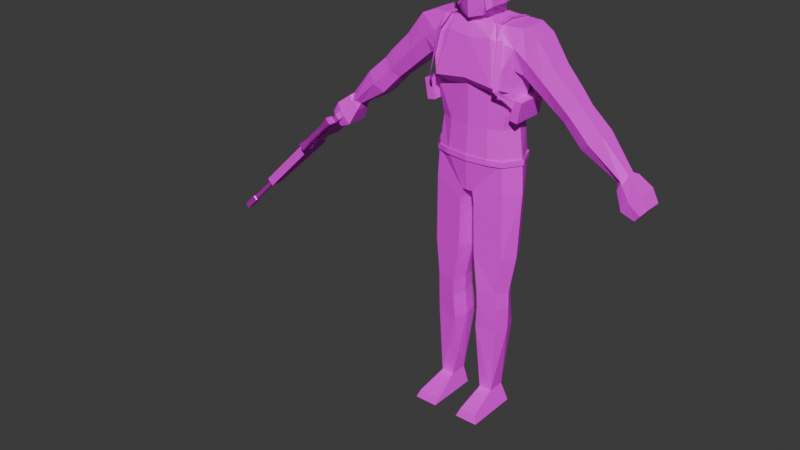 # Source: watcher.blend  (saved by Blender 4.3.34; exported with 4.5.12 LTS)
import bpy
from mathutils import Matrix  # noqa: F401  (used for matrix-valued properties, if any)

bpy.ops.wm.read_factory_settings(use_empty=True)
scene = bpy.context.scene
scene.name = 'Scene'

# ---- collections
col_collection = bpy.data.collections.new('Collection'); scene.collection.children.link(col_collection)

# ---- images (referenced by path relative to the original .blend; pixels are not part of the script)
import os
ASSET_DIR = os.environ.get("B2B_ASSET_DIR", "")  # directory of the original .blend (textures are referenced by path, not embedded)
HERE = os.path.dirname(os.path.abspath(__file__))  # packed textures are extracted next to this script under _unpacked/

def load_image(name, relpath, width, height, colorspace="sRGB"):
    """Load a texture the original file referenced (path relative to the .blend, or extracted next to this script)."""
    p = next((c for c in (os.path.join(HERE, relpath), os.path.join(ASSET_DIR, relpath)) if relpath and os.path.exists(c)), "")
    if p:
        img = bpy.data.images.load(p, check_existing=True)
        img.name = name
    else:  # same state as the original file: an image datablock whose file is absent (Cycles renders it pink)
        img = bpy.data.images.new(name, width, height)
        img.source = "FILE"
        img.filepath = "//" + (relpath or name)
    img.colorspace_settings.name = colorspace
    return img
img_watcher_palette_png = load_image('watcher_palette.png', 'textures/watcher_palette.png', 1024, 1024, 'sRGB')
img_watcher_gun_png = load_image('watcher_gun.png', 'textures/watcher_gun.png', 1024, 1024, 'sRGB')

# ---- materials (node trees are filled in below, after node groups)
mat_material = bpy.data.materials.new('Material')
mat_material.use_transparent_shadow = False
mat_metal = bpy.data.materials.new('metal')
mat_wood = bpy.data.materials.new('wood')

# ---- material node trees
mat_material.use_nodes = True; mat_material.node_tree.nodes.clear()
_N = mat_material.node_tree.nodes; _L = mat_material.node_tree.links
n0 = _N.new('ShaderNodeBsdfPrincipled'); n0.name = 'Principled BSDF'; n0.location = (10, 300)
n0.inputs[3].default_value = 1.45
n1 = _N.new('ShaderNodeOutputMaterial'); n1.name = 'Material Output'; n1.location = (300, 300)
n2 = _N.new('ShaderNodeTexImage'); n2.name = 'Image Texture'; n2.location = (-280, 280)
n2.image = img_watcher_palette_png
_L.new(n0.outputs[0], n1.inputs[0])
_L.new(n2.outputs[0], n0.inputs[0])
n1.is_active_output = True
mat_metal.use_nodes = True; mat_metal.node_tree.nodes.clear()
_N = mat_metal.node_tree.nodes; _L = mat_metal.node_tree.links
n0 = _N.new('ShaderNodeBsdfPrincipled'); n0.name = 'Principled BSDF'; n0.location = (10, 300)
n0.inputs[1].default_value = 0.6535
n1 = _N.new('ShaderNodeOutputMaterial'); n1.name = 'Material Output'; n1.location = (300, 300)
n2 = _N.new('ShaderNodeTexImage'); n2.name = 'Image Texture'; n2.location = (-280, 280)
n2.image = img_watcher_gun_png
_L.new(n0.outputs[0], n1.inputs[0])
_L.new(n2.outputs[0], n0.inputs[0])
n1.is_active_output = True
mat_wood.use_nodes = True; mat_wood.node_tree.nodes.clear()
_N = mat_wood.node_tree.nodes; _L = mat_wood.node_tree.links
n0 = _N.new('ShaderNodeBsdfPrincipled'); n0.name = 'Principled BSDF'; n0.location = (10, 300)
n0.inputs[1].default_value = 0.1024
n0.inputs[2].default_value = 0.7717
n1 = _N.new('ShaderNodeOutputMaterial'); n1.name = 'Material Output'; n1.location = (300, 300)
n2 = _N.new('ShaderNodeTexImage'); n2.name = 'Image Texture'; n2.location = (-280, 280)
n2.image = img_watcher_gun_png
_L.new(n0.outputs[0], n1.inputs[0])
_L.new(n2.outputs[0], n0.inputs[0])
n1.is_active_output = True

# ---- world
world_world = bpy.data.worlds.new('World'); scene.world = world_world
world_world.use_nodes = True; world_world.node_tree.nodes.clear()
_N = world_world.node_tree.nodes; _L = world_world.node_tree.links
n0 = _N.new('ShaderNodeOutputWorld'); n0.name = 'World Output'; n0.location = (300, 300)
n1 = _N.new('ShaderNodeBackground'); n1.name = 'Background'; n1.location = (10, 300)
n1.inputs[0].default_value = (0.05088, 0.05088, 0.05088, 1.0)
_L.new(n1.outputs[0], n0.inputs[0])
n0.is_active_output = True
world_world.color = (0.05088, 0.05088, 0.05088)
world_world.use_sun_shadow = False
world_world.sun_shadow_jitter_overblur = 0.0

# ---- meshes
me_cube_002 = bpy.data.meshes.new('Cube.002')
me_cube_002.from_pydata([(0.03646, -0.1329, -0.7336), (0.2908, -0.08071, 0.2625), (0.03646, 0.1212, -0.7336), (0.285, 0.1153, 0.2625), (-9.821e-05, 0.1214, -0.7336), (-9.821e-05, 0.1167, 0.2833), (-0.002387, -0.1357, -0.7336), (-9.822e-05, -0.09461, 0.2839), (0.2301, 0.1212, -0.5255), (0.2178, -0.1122, -0.5255), (-9.66e-05, -0.1553, -0.5255), (-9.821e-05, 0.1334, -0.5255), (-0.03666, -0.1329, -0.7336), (-0.291, -0.08071, 0.2625), (-0.03666, 0.1212, -0.7336), (-0.2852, 0.09157, 0.2625), (-0.2304, 0.1212, -0.5255), (-0.2181, -0.1122, -0.5255), (0.2617, -0.1041, 0.03087), (-9.821e-05, 0.1334, 0.01998), (0.2562, 0.1195, 0.02527), (-0.2619, -0.1041, 0.03087), (-0.2564, 0.1195, 0.02527), (-0.38, -0.08071, 0.2248), (-0.38, 0.08321, 0.2248), (-0.3126, -0.08714, 0.01067), (-0.3126, 0.1011, 0.005064), (0.3798, -0.08071, 0.2248), (0.3798, 0.08321, 0.2248), (0.3124, -0.08714, 0.01067), (0.3124, 0.1011, 0.005064), (0.5342, 0.05193, -0.1834), (0.6441, 0.04428, -0.07461), (0.6441, -0.055, -0.07461), (0.5342, -0.05993, -0.1778), (-0.6507, -0.055, -0.07873), (-0.6507, 0.04428, -0.07873), (0.5626, 0.04891, -0.2067), (0.6685, -0.05198, -0.1023), (0.6685, 0.04127, -0.1023), (0.5626, -0.05692, -0.2011), (0.5058, 0.05494, -0.1602), (0.6196, -0.05801, -0.04696), (0.6196, 0.04729, -0.04696), (0.5058, -0.06294, -0.1546), (0.7932, 0.04655, -0.2152), (0.6803, -0.0622, -0.3217), (0.6803, 0.0542, -0.3273), (0.7932, -0.05727, -0.2152), (-0.5408, 0.05193, -0.1875), (-0.5408, -0.05993, -0.1819), (-0.5692, 0.04891, -0.2108), (-0.6751, -0.05198, -0.1064), (-0.6751, 0.04127, -0.1064), (-0.5692, -0.05692, -0.2052), (-0.5124, 0.05494, -0.1643), (-0.6262, -0.05801, -0.05108), (-0.6262, 0.04729, -0.05108), (-0.5124, -0.06294, -0.1587), (-0.7998, 0.04655, -0.2193), (-0.6869, -0.0622, -0.3258), (-0.6869, 0.0542, -0.3314), (-0.7998, -0.05727, -0.2193), (0.2102, 0.08209, -1.638), (-0.211, -0.1013, -1.428), (-0.08839, -0.1225, -1.428), (0.07643, 0.1013, -1.638), (0.08405, -0.1246, -1.372), (0.08403, 0.06966, -1.372), (0.2089, 0.05428, -1.372), (0.2089, -0.103, -1.372), (0.08864, -0.1204, -1.483), (0.08862, 0.08006, -1.483), (0.2091, 0.0613, -1.483), (0.2091, -0.09961, -1.483), (0.2102, -0.09089, -1.638), (0.07644, -0.1096, -1.638), (0.0545, -0.1246, -1.135), (0.05447, 0.1087, -1.135), (0.2334, 0.08588, -1.135), (0.2334, -0.103, -1.135), (-0.2122, 0.08209, -1.638), (-0.07846, 0.1013, -1.638), (-0.0861, -0.1246, -1.372), (-0.08607, 0.06966, -1.372), (-0.2109, 0.05428, -1.372), (-0.2109, -0.103, -1.372), (-0.09069, -0.1204, -1.483), (-0.09066, 0.08006, -1.483), (-0.211, 0.0613, -1.483), (-0.2111, -0.09961, -1.483), (-0.2122, -0.09089, -1.638), (-0.07849, -0.1096, -1.638), (-0.05678, -0.1246, -1.135), (-0.05675, 0.1087, -1.135), (-0.2354, 0.08588, -1.135), (-0.2354, -0.103, -1.135), (-0.2284, 0.1212, -0.7138), (-0.04751, 0.1212, -0.7993), (-0.04753, -0.1329, -0.7993), (-0.2284, -0.1122, -0.7138), (0.2292, 0.1212, -0.7138), (0.04741, 0.1212, -0.7993), (0.04742, -0.1329, -0.7993), (0.2292, -0.1122, -0.7138), (0.08635, -0.1225, -1.428), (0.209, -0.1013, -1.428), (0.2952, -0.00432, 0.2625), (0.2833, -0.005469, -0.5255), (-0.2954, -0.00432, 0.2625), (-0.2835, -0.005469, -0.5255), (-0.2958, -0.005067, 0.01239), (0.2956, -0.005067, 0.01239), (-0.38, -0.02801, 0.2248), (-0.3126, -0.005067, -0.007818), (0.3798, -0.00432, 0.2248), (0.3124, -0.005067, -0.007818), (-0.6507, -0.0009586, -0.07873), (-0.5408, -0.0009586, -0.2004), (0.5626, -0.0009586, -0.2196), (0.6685, -0.0009586, -0.1023), (0.5058, -0.0009586, -0.1731), (0.6441, -0.0009586, -0.07461), (0.6196, -0.0009586, -0.04696), (0.7932, -0.0009586, -0.2152), (0.6803, -0.0009586, -0.3402), (-0.5692, -0.0009586, -0.2237), (-0.6751, -0.0009586, -0.1064), (-0.5124, -0.0009586, -0.1772), (0.5342, -0.0009586, -0.1963), (-0.6262, -0.0009586, -0.05108), (-0.7998, -0.0009586, -0.2193), (-0.6869, -0.0009586, -0.3443), (-0.2508, -0.02177, -1.428), (0.2486, -0.02439, -1.372), (0.2488, -0.01915, -1.483), (0.2392, -0.004402, -1.638), (0.2798, -0.008583, -1.135), (-0.2507, -0.02439, -1.372), (-0.2509, -0.01915, -1.483), (-0.2413, -0.004402, -1.638), (-0.2819, -0.008583, -1.135), (-0.2949, -0.005469, -0.7138), (0.2964, -0.005469, -0.7138), (0.2487, -0.02177, -1.428), (0.01943, -0.01581, -0.7336), (-9.821e-05, -0.01382, -0.7336), (-0.01962, -0.01581, -0.7336), (-0.07057, -0.02382, -1.428), (0.06848, -0.02382, -1.428), (0.0662, -0.02748, -1.372), (0.07077, -0.02016, -1.483), (0.06043, -0.004162, -1.638), (0.0296, -0.007966, -1.135), (-0.06828, -0.02748, -1.372), (-0.07286, -0.02016, -1.483), (-0.06251, -0.004162, -1.638), (-0.03169, -0.007966, -1.135), (-0.02818, -0.01581, -0.7993), (0.02798, -0.01581, -0.7993), (0.896, -0.03282, -0.4569), (0.9529, -0.02789, -0.402), (0.896, 0.02878, -0.4625), (0.9529, 0.02113, -0.402), (1.032, -0.06772, -0.6303), (1.098, -0.06149, -0.5492), (1.032, 0.05258, -0.6303), (1.098, 0.05331, -0.5492), (0.954, 0.06595, -0.5958), (1.051, 0.06668, -0.4762), (0.954, -0.0787, -0.5958), (1.051, -0.07247, -0.4762), (0.08011, -0.114, -2.201), (0.1036, -0.07897, -2.083), (0.08011, 0.05332, -2.201), (0.1036, 0.03581, -2.083), (0.2295, -0.114, -2.201), (0.1871, -0.07897, -2.083), (0.2295, 0.05332, -2.201), (0.1871, 0.03581, -2.083), (0.08011, -0.2905, -2.201), (0.09971, -0.273, -2.15), (0.2303, -0.2905, -2.201), (0.2107, -0.273, -2.15), (-0.8982, -0.03282, -0.4567), (-0.955, -0.02789, -0.4018), (-0.8982, 0.02878, -0.4623), (-0.955, 0.02113, -0.4018), (-1.034, -0.06772, -0.6302), (-1.1, -0.06149, -0.5491), (-1.034, 0.05258, -0.6302), (-1.1, 0.05331, -0.5491), (-0.9562, 0.06595, -0.5956), (-1.053, 0.06668, -0.476), (-0.9562, -0.0787, -0.5956), (-1.053, -0.07247, -0.476), (-0.0822, -0.114, -2.201), (-0.1056, -0.07897, -2.083), (-0.0822, 0.05332, -2.201), (-0.1056, 0.03581, -2.083), (-0.2316, -0.114, -2.201), (-0.1891, -0.07897, -2.083), (-0.2316, 0.05332, -2.201), (-0.1891, 0.03581, -2.083), (-0.0822, -0.2905, -2.201), (-0.1016, -0.273, -2.15), (-0.2324, -0.2905, -2.201), (-0.212, -0.273, -2.15), (0.0688, -0.1392, 0.305), (-9.821e-05, -0.1692, 0.2875), (0.08986, 0.09221, 0.5231), (0.08248, 0.07001, 0.431), (0.1069, -0.1389, 0.5231), (0.1012, -0.1471, 0.4059), (-9.821e-05, -0.1843, 0.5231), (-9.821e-05, 0.1269, 0.5231), (-9.821e-05, 0.1047, 0.431), (-9.821e-05, -0.03486, 0.6077), (0.0981, -0.02536, 0.4084), (0.1098, -0.0197, 0.526), (0.0632, 0.0698, 0.6077), (0.07822, -0.1252, 0.6077), (-9.821e-05, -0.1598, 0.6077), (-9.821e-05, 0.0996, 0.6077), (0.0828, -0.02478, 0.6077), (-0.069, -0.1392, 0.305), (-0.09006, 0.09221, 0.5231), (-0.08268, 0.07001, 0.431), (-0.1071, -0.139, 0.5231), (-0.1014, -0.1472, 0.4059), (-0.0983, -0.02537, 0.4084), (-0.11, -0.01972, 0.526), (-0.0634, 0.0698, 0.6077), (-0.07842, -0.1252, 0.6077), (-0.083, -0.02478, 0.6077), (-3.396e-05, -0.1829, 0.3991), (0.07322, 0.07171, 0.3585), (0.07383, -0.06606, 0.313), (-9.821e-05, -0.09603, 0.2893), (-9.821e-05, 0.1019, 0.3585), (-0.07342, 0.07171, 0.3585), (-0.07402, -0.06606, 0.313), (-0.07342, -0.007909, 0.3502), (0.07322, -0.007909, 0.3502), (-0.07266, 0.08275, 0.2829), (-0.07028, -0.06219, 0.283), (-0.1352, -0.1397, -0.5255), (-0.1394, 0.1273, -0.5255), (-0.1425, 0.1273, 0.01618), (-0.139, -0.00907, 0.266), (0.07246, 0.08275, 0.2829), (0.07008, -0.06219, 0.283), (0.135, -0.1397, -0.5255), (0.1392, 0.1273, -0.5255), (0.1423, 0.1273, 0.01618), (0.07518, -0.00818, 0.2831), (0.1299, -0.1059, 0.266), (-9.821e-05, -0.1278, 0.2648), (-0.13, -0.1059, 0.266), (-9.821e-05, 0.1289, 0.2648), (-0.1359, 0.1221, 0.266), (-0.07538, -0.00818, 0.2831), (0.1317, 0.1221, 0.266), (0.1388, -0.00907, 0.266), (0.9076, 0.04095, -0.4994), (0.9725, -0.0487, -0.4168), (0.9725, 0.0513, -0.4168), (0.9076, -0.05493, -0.4994), (-0.9098, 0.04095, -0.4993), (-0.9747, -0.0487, -0.4166), (-0.9747, 0.0513, -0.4166), (-0.9098, -0.05493, -0.4993), (-0.4125, -0.07504, -0.07401), (-0.4944, 0.06525, 0.07808), (-0.4944, -0.06936, 0.07808), (-0.4125, 0.0729, -0.07962), (-0.4125, -0.003013, -0.0925), (-0.4944, -0.002639, 0.07808), (0.4091, -0.07504, -0.07196), (0.491, 0.06525, 0.08014), (0.4091, 0.0729, -0.07756), (0.491, -0.06936, 0.08014), (0.4091, -0.003013, -0.09044), (0.491, -0.002639, 0.08014), (-9.821e-05, -0.1641, 0.1851), (0.2675, -0.1191, 0.1555), (-9.821e-05, 0.1334, 0.1424), (0.2618, 0.1212, 0.1287), (-0.2677, -0.1191, 0.1555), (-0.262, 0.1212, 0.1287), (-0.3376, -0.1106, 0.09971), (-0.3376, 0.11, 0.09971), (0.3374, -0.1106, 0.09971), (0.3374, 0.11, 0.09971), (-0.5957, -0.08416, -0.1396), (-0.5957, 0.08224, -0.1396), (0.6156, 0.07923, -0.1609), (0.6156, -0.08115, -0.1609), (0.5627, 0.08525, -0.11), (0.7367, -0.08643, -0.2777), (0.7367, 0.08451, -0.2777), (0.5891, -0.08416, -0.1355), (-0.5693, -0.08717, -0.1141), (0.5627, -0.08717, -0.11), (-0.6222, 0.07923, -0.165), (-0.6222, -0.08115, -0.165), (0.5891, 0.08224, -0.1355), (-0.5693, 0.08525, -0.1141), (-0.7433, -0.08643, -0.2818), (-0.7433, 0.08451, -0.2818), (0.9245, -0.05705, -0.4387), (0.9245, 0.0591, -0.4387), (1.065, 0.06495, -0.5898), (1.065, -0.07578, -0.5898), (1.003, -0.08677, -0.536), (1.003, 0.07832, -0.536), (-0.9266, -0.05705, -0.4385), (-0.9266, 0.0591, -0.4385), (-1.067, 0.06495, -0.5896), (-1.067, -0.07578, -0.5896), (-1.005, -0.08677, -0.5358), (-1.005, 0.07832, -0.5358), (-0.1342, -0.1533, 0.1927), (-0.1382, 0.1273, 0.1411), (0.134, -0.1533, 0.1927), (0.138, 0.1273, 0.1411), (0.9401, 0.06294, -0.4581), (0.9401, -0.06299, -0.4581), (-0.9422, 0.06294, -0.458), (-0.9422, -0.06299, -0.458), (-0.4535, -0.0989, -0.007209), (-0.4535, 0.1032, -0.007209), (0.4501, -0.0989, -0.005151), (0.4501, 0.1032, -0.005151), (-9.821e-05, -0.1459, -0.3284), (0.2026, -0.09541, -0.329), (-9.821e-05, 0.1065, -0.3284), (0.2269, 0.09672, -0.329), (-0.2028, -0.09541, -0.329), (-0.2271, 0.09672, -0.329), (-0.2577, -0.005187, -0.329), (0.2575, -0.005187, -0.329), (-0.1257, 0.1016, -0.3287), (-0.1227, -0.1333, -0.3287), (0.1255, 0.1016, -0.3287), (0.1225, -0.1333, -0.3287), (-9.821e-05, -0.1526, -0.08475), (0.2436, -0.1055, -0.09987), (-9.821e-05, 0.1254, -0.09593), (0.2351, 0.1139, -0.09987), (-0.2438, -0.1055, -0.09987), (-0.2353, 0.1139, -0.09987), (0.2925, -0.005206, -0.09987), (-0.2927, -0.005206, -0.09987), (-0.1363, 0.1196, -0.0979), (-0.1322, -0.1274, -0.1146), (0.1361, 0.1196, -0.0979), (0.132, -0.1274, -0.1146), (0.1879, -0.198, -0.0607), (-0.188, -0.198, -0.0607), (0.003458, -0.1962, -0.03812), (0.2392, 0.1261, -0.508), (0.2265, -0.1165, -0.508), (-0.0001028, -0.1614, -0.508), (-0.0001044, 0.1389, -0.508), (-0.2395, 0.1261, -0.508), (-0.2268, -0.1165, -0.508), (0.2945, -0.005555, -0.508), (-0.2947, -0.005555, -0.508), (-0.1333, -0.1451, -0.508), (-0.1375, 0.1325, -0.508), (0.1331, -0.1451, -0.508), (0.1373, 0.1325, -0.508), (0.2392, 0.1261, -0.543), (0.2265, -0.1165, -0.543), (-9.591e-05, -0.1614, -0.543), (-9.758e-05, 0.1389, -0.543), (-0.2395, 0.1261, -0.543), (-0.2268, -0.1165, -0.543), (0.2945, -0.005555, -0.543), (-0.2947, -0.005555, -0.543), (-0.1405, -0.1451, -0.543), (-0.145, 0.1325, -0.543), (0.1403, -0.1451, -0.543), (0.1448, 0.1325, -0.543), (-0.1518, -0.1209, 0.273), (-0.155, 0.1278, 0.2673), (0.1496, -0.1209, 0.273), (0.1548, 0.1278, 0.2673), (-0.1354, -0.006321, 0.2801), (0.1352, -0.006321, 0.2801), (0.2092, -0.2195, -0.06907), (-0.2145, -0.2195, -0.06907), (0.1872, -0.1656, 0.1965), (-0.1874, -0.1625, 0.1965), (-0.1671, -0.1367, -0.508), (-0.1732, 0.1315, -0.508), (0.1669, -0.1366, -0.508), (0.173, 0.1315, -0.508), (-0.1859, -0.1209, 0.273), (-0.1899, 0.1278, 0.2673), (0.1832, -0.1209, 0.273), (0.1897, 0.1278, 0.2673), (-0.1697, -0.006321, 0.2801), (0.1696, -0.006321, 0.2801), (0.231, -0.1936, -0.06907), (-0.2362, -0.1936, -0.06907), (0.2179, -0.1513, 0.1965), (-0.218, -0.1482, 0.1965), (-0.1664, -0.1366, -0.543), (0.1662, -0.1366, -0.543), (-0.1733, 0.1306, -0.543), (0.1731, 0.1306, -0.543), (-0.2001, 0.1302, -0.1203), (-0.2253, 0.1297, -0.09913), (0.1999, 0.1302, -0.1203), (0.2252, 0.1297, -0.09913), (0.2807, -0.09601, -0.2029), (-0.286, -0.09602, -0.2029), (0.2898, -0.08575, -0.1619), (-0.295, -0.08574, -0.1619), (-0.2763, 0.09156, -0.1987), (-0.2929, 0.0858, -0.1772), (0.2761, 0.09156, -0.1987), (0.2928, 0.0858, -0.1772), (0.08864, -0.1541, 0.5048), (0.07995, -0.162, 0.4405), (0.01982, -0.1845, 0.5032), (0.02715, -0.1811, 0.4327), (0.08856, -0.1568, 0.4805), (0.01218, -0.1857, 0.4779), (-0.002029, -0.189, 0.5166), (-0.09033, -0.1303, 0.5763), (0.007956, -0.1868, 0.4921), (-0.004811, -0.1878, 0.5079), (-0.0964, -0.1305, 0.5652), (0.01472, -0.1857, 0.5054), (0.0009934, -0.1857, 0.404), (0.0193, -0.183, 0.4383), (-0.002345, -0.1884, 0.4118), (-0.08711, -0.1471, 0.3332), (-0.09045, -0.1461, 0.346), (-0.09094, 0.09215, 0.527), (-0.09184, 0.0857, 0.5333), (-0.1034, -0.02751, 0.4126), (-0.1043, -0.03017, 0.42)], [], [(325, 262, 3, 287), (287, 3, 28, 293), (345, 334, 10, 252), (80, 137, 143, 104), (339, 342, 247, 16), (242, 261, 245, 241), (324, 256, 257, 284), (341, 335, 9, 108), (153, 77, 103, 159), (108, 9, 104, 143), (4, 14, 247, 11), (352, 347, 335, 341), (356, 349, 337, 344), (346, 355, 343, 334), (323, 289, 15, 260), (111, 21, 25, 114), (334, 343, 246, 10), (6, 10, 246, 12), (337, 341, 108, 8), (255, 243, 237, 251), (322, 284, 257, 258), (338, 340, 110, 17), (6, 0, 252, 10), (12, 17, 100, 99), (146, 6, 12, 147), (350, 353, 340, 338), (351, 354, 342, 339), (349, 352, 341, 337), (353, 350, 21, 111), (354, 351, 22, 248), (352, 112, 18, 347), (356, 254, 20, 349), (109, 15, 24, 113), (289, 22, 26, 291), (288, 13, 23, 290), (285, 18, 29, 292), (112, 20, 30, 116), (107, 1, 27, 115), (277, 273, 57, 130), (276, 128, 55, 275), (121, 41, 31, 129), (120, 39, 32, 122), (127, 53, 36, 117), (303, 301, 33, 42), (160, 125, 162), (299, 46, 160, 310), (128, 55, 49, 118), (307, 57, 36, 295), (124, 120, 38, 48), (299, 48, 38, 297), (283, 123, 43, 279), (282, 280, 41, 121), (296, 306, 32, 39), (333, 279, 43, 298), (162, 125, 47), (124, 163, 45), (296, 39, 45, 300), (119, 125, 46, 40), (302, 294, 35, 56), (331, 307, 57, 273), (330, 302, 58, 272), (306, 298, 43, 32), (301, 297, 38, 33), (118, 49, 51, 126), (294, 305, 52, 35), (122, 32, 43, 123), (117, 36, 57, 130), (131, 127, 52, 62), (308, 62, 52, 305), (295, 36, 53, 304), (332, 278, 44, 303), (304, 53, 59, 309), (126, 132, 60, 54), (129, 31, 37, 119), (17, 110, 142, 100), (148, 88, 84), (67, 105, 106, 70), (68, 150, 149), (139, 133, 64, 90), (155, 87, 65, 148), (85, 95, 141, 138), (151, 71, 105, 149), (152, 151, 72, 66), (66, 72, 73, 63), (136, 135, 74, 75), (75, 74, 71, 76), (88, 155, 148), (82, 199, 156), (136, 75, 177), (76, 173, 177, 75), (70, 80, 77, 67), (134, 137, 80, 70), (68, 78, 79, 69), (150, 153, 78, 68), (92, 197, 201, 91), (99, 158, 157, 93), (133, 139, 89), (105, 71, 74, 106), (148, 65, 83, 154), (133, 138, 86, 64), (149, 151, 72), (149, 105, 67, 150), (87, 90, 64, 65), (65, 64, 86, 83), (156, 155, 88, 82), (82, 88, 89, 81), (140, 139, 90, 91), (91, 90, 87, 92), (133, 85, 138), (140, 201, 203), (140, 91, 201), (173, 76, 152), (86, 96, 93, 83), (138, 141, 96, 86), (84, 94, 95, 85), (154, 157, 94, 84), (66, 175, 152), (142, 141, 95, 97), (147, 12, 99, 158), (110, 16, 97, 142), (16, 14, 98, 97), (137, 79, 101, 143), (2, 8, 101, 102), (9, 0, 103, 104), (145, 2, 102, 159), (158, 98, 94, 157), (102, 101, 79, 78), (100, 99, 93, 96), (203, 81, 140), (81, 89, 139, 140), (144, 135, 73), (153, 159, 102, 78), (97, 95, 94, 98), (69, 79, 137, 134), (179, 63, 136), (70, 106, 144, 134), (63, 73, 135, 136), (68, 72, 73, 69), (106, 74, 135, 144), (34, 129, 119, 40), (51, 61, 132, 126), (59, 53, 127, 131), (35, 117, 130, 56), (33, 122, 123, 42), (50, 118, 126, 54), (37, 47, 125, 119), (311, 300, 45, 163), (278, 282, 121, 44), (281, 42, 123, 283), (45, 39, 120, 124), (58, 128, 118, 50), (124, 48, 161), (52, 127, 117, 35), (38, 120, 122, 33), (44, 121, 129, 34), (272, 58, 128, 276), (274, 277, 130, 56), (3, 107, 115, 28), (18, 112, 116, 29), (13, 109, 113, 23), (349, 20, 112, 352), (351, 353, 111, 22), (343, 355, 350, 338), (251, 237, 238, 7), (247, 342, 336, 11), (22, 111, 114, 26), (340, 353, 351, 339), (8, 108, 143, 101), (7, 238, 241, 245), (110, 340, 339, 16), (0, 145, 159, 103), (14, 147, 158, 98), (100, 96, 141, 142), (136, 177, 179), (83, 93, 157, 154), (92, 87, 155, 156), (149, 72, 68), (144, 73, 69), (92, 156, 197), (67, 77, 153, 150), (76, 71, 151, 152), (84, 154, 148), (144, 69, 134), (147, 14, 4, 146), (16, 247, 14), (133, 89, 85), (84, 88, 89, 85), (124, 161, 163), (315, 169, 167, 312), (312, 167, 165, 313), (327, 265, 161, 310), (168, 166, 164, 170), (266, 163, 161, 265), (167, 169, 171, 165), (264, 168, 170, 267), (313, 165, 171, 314), (326, 266, 169, 315), (172, 173, 175, 174), (174, 175, 179, 178), (178, 179, 177, 176), (177, 173, 181, 183), (174, 178, 176, 172), (197, 156, 199), (182, 183, 181, 180), (176, 177, 183, 182), (173, 172, 180, 181), (172, 176, 182, 180), (132, 184, 60), (321, 193, 191, 318), (318, 191, 189, 319), (329, 269, 185, 316), (192, 190, 188, 194), (270, 187, 185, 269), (191, 193, 195, 189), (268, 192, 194, 271), (319, 189, 195, 320), (328, 270, 193, 321), (196, 197, 199, 198), (198, 199, 203, 202), (202, 203, 201, 200), (201, 197, 205, 207), (198, 202, 200, 196), (173, 152, 175), (206, 207, 205, 204), (200, 201, 207, 206), (197, 196, 204, 205), (196, 200, 206, 204), (224, 220, 223, 217), (213, 212, 214, 235), (218, 219, 212, 213), (216, 215, 210, 211), (222, 221, 224, 217), (242, 241, 230), (218, 213, 208, 237), (210, 220, 224, 219), (212, 221, 222, 214), (219, 224, 221, 212), (234, 217, 223, 232), (211, 210, 219, 218), (230, 229, 228, 231), (216, 227, 226, 215), (222, 217, 234, 233), (225, 229, 230, 241), (215, 223, 220, 210), (226, 231, 234, 232), (228, 214, 222, 233), (231, 228, 233, 234), (227, 230, 231, 226), (229, 235, 214, 228), (237, 208, 209, 238), (241, 238, 209, 225), (229, 225, 209, 235), (213, 235, 209, 208), (227, 216, 239, 240), (211, 236, 239, 216), (237, 243, 218), (218, 243, 236, 211), (230, 227, 240, 242), (145, 146, 4, 2), (15, 109, 249, 260), (348, 354, 248, 19), (347, 357, 345, 335), (342, 354, 348, 336), (146, 145, 0, 6), (12, 246, 17), (336, 344, 253, 11), (288, 322, 258, 13), (109, 13, 258, 249), (0, 9, 252), (246, 343, 338, 17), (286, 323, 260, 259), (11, 253, 2, 4), (3, 262, 263, 107), (348, 19, 254, 356), (344, 337, 8, 253), (348, 356, 344, 336), (8, 2, 253), (285, 1, 256, 324), (107, 263, 256, 1), (335, 345, 252, 9), (286, 259, 262, 325), (251, 7, 257, 256), (7, 245, 258, 257), (244, 5, 259, 260), (261, 244, 260, 249), (245, 261, 249, 258), (5, 250, 262, 259), (250, 255, 263, 262), (255, 251, 256, 263), (255, 250, 236, 243), (240, 244, 261, 242), (240, 239, 5, 244), (236, 250, 5, 239), (187, 131, 185), (131, 187, 59), (184, 132, 186), (308, 60, 184, 316), (132, 61, 186), (309, 59, 187, 317), (62, 185, 131), (125, 160, 46), (311, 163, 266, 326), (162, 264, 267, 160), (169, 266, 265, 171), (314, 171, 265, 327), (317, 187, 270, 328), (186, 268, 271, 184), (193, 270, 269, 195), (320, 195, 269, 329), (81, 203, 199, 82), (63, 179, 175, 66), (77, 80, 104, 103), (23, 113, 277, 274), (25, 272, 276, 114), (290, 330, 272, 25), (291, 331, 273, 24), (114, 276, 275, 26), (113, 24, 273, 277), (27, 281, 283, 115), (29, 116, 282, 278), (292, 29, 278, 332), (293, 28, 279, 333), (116, 30, 280, 282), (115, 283, 279, 28), (215, 226, 232, 223), (30, 293, 333, 280), (27, 292, 332, 281), (26, 275, 331, 291), (23, 274, 330, 290), (194, 320, 329, 271), (186, 317, 328, 268), (170, 314, 327, 267), (162, 311, 326, 264), (61, 309, 317, 186), (62, 308, 316, 185), (19, 286, 325, 254), (19, 248, 323, 286), (268, 328, 321, 192), (188, 319, 320, 194), (271, 329, 316, 184), (190, 318, 319, 188), (192, 321, 318, 190), (264, 326, 315, 168), (164, 313, 314, 170), (267, 327, 310, 160), (166, 312, 313, 164), (168, 315, 312, 166), (162, 47, 300, 311), (51, 304, 309, 61), (281, 332, 303, 42), (49, 295, 304, 51), (60, 308, 305, 54), (50, 54, 305, 294), (34, 40, 297, 301), (31, 41, 298, 306), (274, 56, 302, 330), (275, 55, 307, 331), (58, 50, 294, 302), (37, 296, 300, 47), (280, 333, 298, 41), (37, 31, 306, 296), (46, 299, 297, 40), (55, 307, 295, 49), (48, 299, 310, 161), (44, 34, 301, 303), (1, 285, 292, 27), (21, 288, 290, 25), (15, 289, 291, 24), (248, 22, 289, 323), (20, 287, 293, 30), (254, 325, 287, 20), (288, 359, 322), (346, 357, 358), (359, 355, 346), (350, 355, 359), (322, 359, 284), (21, 350, 359), (284, 358, 324), (288, 21, 359), (18, 285, 358), (324, 358, 285), (18, 358, 347), (357, 347, 358), (359, 360, 284), (284, 360, 358), (358, 360, 346), (360, 359, 346), (357, 346, 334, 345), (395, 369, 381, 409), (396, 365, 377, 411), (398, 361, 373, 412), (364, 370, 382, 376), (361, 367, 379, 373), (369, 363, 375, 381), (397, 371, 383, 410), (371, 363, 375, 383), (365, 368, 380, 377), (368, 366, 378, 380), (364, 372, 384, 376), (367, 362, 374, 379), (389, 386, 400, 403), (393, 387, 401, 407), (385, 389, 403, 399), (415, 388, 402, 416), (391, 393, 407, 405), (394, 385, 399, 408), (387, 390, 404, 401), (390, 388, 402, 404), (392, 394, 408, 406), (413, 386, 400, 414), (366, 395, 409, 378), (362, 397, 410, 374), (370, 396, 411, 382), (372, 398, 412, 384), (392, 406, 420, 418), (391, 405, 419, 417), (415, 416, 424, 423), (413, 414, 422, 421), (426, 429, 430, 428), (431, 432, 435, 434), (427, 430, 429, 425), (433, 430, 427, 436), (434, 433, 436, 431), (430, 438, 428), (437, 428, 438, 439), (437, 439, 441, 440), (444, 445, 443, 442), (440, 441, 445, 444)])
_uv = me_cube_002.uv_layers.new(name='UVMap')
_uv.uv.foreach_set('vector', [0.1608, 0.7383, 0.1019, 0.7354, 0.1025, 0.6755, 0.1615, 0.6761, 0.5581, 0.4359, 0.552, 0.436, 0.552, 0.4234, 0.5581, 0.4234, 0.1943, 0.8985, 0.1944, 0.874, 0.2347, 0.8742, 0.2346, 0.8987, 0.6081, 0.716, 0.6167, 0.716, 0.6167, 0.7311, 0.6081, 0.7311, 0.1903, 0.7553, 0.1905, 0.7348, 0.2239, 0.7351, 0.2237, 0.7557, 0.4563, 0.1428, 0.475, 0.1428, 0.475, 0.1523, 0.4563, 0.1522, 0.1173, 0.8982, 0.09668, 0.8981, 0.09678, 0.8736, 0.1174, 0.8737, 0.1941, 0.9386, 0.1942, 0.9225, 0.2345, 0.9227, 0.2344, 0.9387, 0.595, 0.7159, 0.5997, 0.7159, 0.6005, 0.7281, 0.595, 0.7281, 0.6167, 0.7417, 0.6081, 0.7417, 0.6081, 0.7311, 0.6167, 0.7311, 0.5109, 0.6768, 0.5109, 0.6818, 0.4829, 0.6952, 0.4831, 0.6765, 0.1569, 0.9384, 0.157, 0.9223, 0.1942, 0.9225, 0.1941, 0.9386, 0.1564, 0.6898, 0.1566, 0.669, 0.1912, 0.6694, 0.191, 0.6902, 0.1572, 0.8738, 0.1573, 0.8499, 0.1945, 0.8501, 0.1944, 0.874, 0.1594, 0.8786, 0.1587, 0.9426, 0.09982, 0.942, 0.1005, 0.8778, 0.5215, 0.2765, 0.5275, 0.2765, 0.5275, 0.2642, 0.5215, 0.2642, 0.1944, 0.874, 0.1945, 0.8501, 0.2348, 0.8502, 0.2347, 0.8742, 0.5192, 0.8109, 0.4919, 0.8108, 0.492, 0.7909, 0.5193, 0.8056, 0.1912, 0.6694, 0.1914, 0.6502, 0.2248, 0.6505, 0.2246, 0.6697, 0.4748, 0.1982, 0.4561, 0.1981, 0.4561, 0.1892, 0.4748, 0.1893, 0.1174, 0.8497, 0.1174, 0.8737, 0.09678, 0.8736, 0.09688, 0.8496, 0.1946, 0.8257, 0.1946, 0.8094, 0.2349, 0.8096, 0.2349, 0.8258, 0.5192, 0.8109, 0.5192, 0.8162, 0.4918, 0.8312, 0.4919, 0.8108, 0.591, 0.8521, 0.5824, 0.8636, 0.5827, 0.8531, 0.5903, 0.8501, 0.5247, 0.8109, 0.5192, 0.8109, 0.5193, 0.8056, 0.5247, 0.8056, 0.1574, 0.8255, 0.1575, 0.8093, 0.1946, 0.8094, 0.1946, 0.8257, 0.1557, 0.755, 0.156, 0.7344, 0.1905, 0.7348, 0.1903, 0.7553, 0.1566, 0.669, 0.1568, 0.6498, 0.1914, 0.6502, 0.1912, 0.6694, 0.1575, 0.8093, 0.1574, 0.8255, 0.1381, 0.8254, 0.1382, 0.8092, 0.156, 0.7344, 0.1557, 0.755, 0.1375, 0.7548, 0.1377, 0.7342, 0.1569, 0.9384, 0.1377, 0.9383, 0.1377, 0.9223, 0.157, 0.9223, 0.1564, 0.6898, 0.1382, 0.6896, 0.1384, 0.6688, 0.1566, 0.669, 0.546, 0.2765, 0.552, 0.2765, 0.552, 0.2642, 0.546, 0.2642, 0.5582, 0.2765, 0.5643, 0.2764, 0.5643, 0.2642, 0.5582, 0.2642, 0.5336, 0.2765, 0.5397, 0.2765, 0.5397, 0.2642, 0.5336, 0.2642, 0.5336, 0.4359, 0.5275, 0.436, 0.5275, 0.4234, 0.5336, 0.4234, 0.5707, 0.436, 0.5643, 0.4359, 0.5643, 0.4234, 0.5705, 0.4234, 0.5461, 0.436, 0.5398, 0.4359, 0.5398, 0.4234, 0.5461, 0.4234, 0.546, 0.252, 0.552, 0.252, 0.552, 0.2397, 0.546, 0.2397, 0.5706, 0.252, 0.5706, 0.2397, 0.5643, 0.2397, 0.5643, 0.252, 0.5705, 0.399, 0.5643, 0.3989, 0.5643, 0.393, 0.5705, 0.3931, 0.5461, 0.387, 0.552, 0.387, 0.552, 0.3931, 0.5461, 0.3931, 0.546, 0.2274, 0.552, 0.2274, 0.552, 0.234, 0.546, 0.234, 0.5336, 0.3989, 0.5336, 0.3931, 0.5398, 0.3931, 0.5398, 0.3989, 0.5764, 0.3379, 0.5705, 0.3748, 0.5643, 0.3379, 0.5336, 0.3748, 0.5275, 0.3748, 0.5275, 0.3379, 0.5336, 0.3379, 0.5706, 0.2397, 0.5643, 0.2397, 0.5643, 0.234, 0.5706, 0.234, 0.5582, 0.2397, 0.552, 0.2397, 0.552, 0.234, 0.5582, 0.234, 0.5461, 0.3748, 0.5461, 0.387, 0.5398, 0.387, 0.5398, 0.3748, 0.5336, 0.3748, 0.5398, 0.3748, 0.5398, 0.387, 0.5336, 0.387, 0.5461, 0.4111, 0.5461, 0.399, 0.552, 0.399, 0.552, 0.4111, 0.5705, 0.4111, 0.5643, 0.4111, 0.5643, 0.3989, 0.5705, 0.399, 0.5581, 0.3869, 0.5581, 0.393, 0.552, 0.3931, 0.552, 0.387, 0.5581, 0.4111, 0.552, 0.4111, 0.552, 0.399, 0.5581, 0.3989, 0.5643, 0.3379, 0.5705, 0.3748, 0.5643, 0.3747, 0.5461, 0.3748, 0.552, 0.3379, 0.552, 0.3748, 0.5581, 0.3869, 0.552, 0.387, 0.552, 0.3748, 0.5581, 0.3748, 0.5216, 0.387, 0.5216, 0.3748, 0.5275, 0.3748, 0.5275, 0.387, 0.5336, 0.2397, 0.5336, 0.234, 0.5397, 0.234, 0.5397, 0.2397, 0.5582, 0.252, 0.5582, 0.2397, 0.552, 0.2397, 0.552, 0.252, 0.5336, 0.252, 0.5336, 0.2397, 0.5275, 0.2397, 0.5275, 0.252, 0.5581, 0.393, 0.5581, 0.3989, 0.552, 0.399, 0.552, 0.3931, 0.5336, 0.3931, 0.5336, 0.387, 0.5398, 0.387, 0.5398, 0.3931, 0.5706, 0.234, 0.5643, 0.234, 0.5643, 0.2274, 0.5706, 0.2274, 0.5336, 0.234, 0.5336, 0.2274, 0.5397, 0.2274, 0.5397, 0.234, 0.5461, 0.3931, 0.552, 0.3931, 0.552, 0.399, 0.5461, 0.399, 0.546, 0.234, 0.552, 0.234, 0.552, 0.2397, 0.546, 0.2397, 0.546, 0.2155, 0.546, 0.2274, 0.5397, 0.2274, 0.5397, 0.2155, 0.5336, 0.2155, 0.5397, 0.2155, 0.5397, 0.2274, 0.5336, 0.2274, 0.5582, 0.234, 0.552, 0.234, 0.552, 0.2274, 0.5582, 0.2274, 0.5336, 0.4111, 0.5275, 0.4111, 0.5275, 0.399, 0.5336, 0.3989, 0.5582, 0.2274, 0.552, 0.2274, 0.552, 0.2155, 0.5582, 0.2155, 0.5215, 0.2274, 0.5215, 0.2155, 0.5275, 0.2155, 0.5275, 0.2274, 0.5705, 0.3931, 0.5643, 0.393, 0.5643, 0.3869, 0.5705, 0.387, 0.5824, 0.8636, 0.5736, 0.8636, 0.5736, 0.8531, 0.5827, 0.8531, 0.5948, 0.815, 0.5994, 0.8108, 0.5994, 0.8193, 0.5997, 0.6986, 0.5997, 0.6943, 0.6081, 0.6943, 0.6081, 0.6986, 0.5904, 0.6986, 0.595, 0.6986, 0.595, 0.6943, 0.5736, 0.8108, 0.5736, 0.815, 0.582, 0.815, 0.582, 0.8108, 0.5948, 0.8108, 0.5908, 0.8108, 0.5908, 0.815, 0.5948, 0.815, 0.6081, 0.8193, 0.6081, 0.8368, 0.6168, 0.8368, 0.6168, 0.8193, 0.595, 0.6901, 0.5997, 0.6901, 0.5997, 0.6943, 0.595, 0.6943, 0.595, 0.6813, 0.595, 0.6901, 0.5904, 0.6901, 0.5904, 0.6813, 0.5904, 0.6813, 0.5904, 0.6901, 0.5821, 0.6901, 0.5821, 0.6813, 0.6167, 0.6813, 0.6167, 0.6901, 0.6081, 0.6901, 0.6081, 0.6813, 0.6081, 0.6813, 0.6081, 0.6901, 0.5997, 0.6901, 0.5997, 0.6813, 0.5994, 0.8108, 0.5948, 0.8108, 0.5948, 0.815, 0.865, 0.8018, 0.865, 0.7849, 0.8604, 0.8018, 0.8823, 0.6813, 0.8737, 0.6813, 0.8737, 0.6639, 0.8653, 0.6813, 0.8653, 0.6639, 0.8737, 0.6639, 0.8737, 0.6813, 0.6081, 0.6986, 0.6081, 0.716, 0.5997, 0.7159, 0.5997, 0.6986, 0.6167, 0.6986, 0.6167, 0.716, 0.6081, 0.716, 0.6081, 0.6986, 0.5904, 0.6986, 0.5904, 0.7159, 0.5821, 0.716, 0.5821, 0.6986, 0.595, 0.6986, 0.595, 0.7159, 0.5904, 0.7159, 0.5904, 0.6986, 0.8564, 0.8018, 0.8564, 0.7849, 0.8477, 0.7849, 0.8477, 0.8018, 0.5903, 0.8501, 0.5948, 0.8501, 0.5948, 0.8368, 0.5908, 0.8368, 0.6168, 0.815, 0.6168, 0.8108, 0.6081, 0.8108, 0.5997, 0.6943, 0.5997, 0.6901, 0.6081, 0.6901, 0.6081, 0.6943, 0.5948, 0.815, 0.5908, 0.815, 0.5908, 0.8193, 0.5948, 0.8193, 0.5736, 0.815, 0.5736, 0.8193, 0.582, 0.8193, 0.582, 0.815, 0.595, 0.6943, 0.595, 0.6901, 0.5904, 0.6901, 0.595, 0.6943, 0.5997, 0.6943, 0.5997, 0.6986, 0.595, 0.6986, 0.5908, 0.8108, 0.582, 0.8108, 0.582, 0.815, 0.5908, 0.815, 0.5908, 0.815, 0.582, 0.815, 0.582, 0.8193, 0.5908, 0.8193, 0.5948, 0.8018, 0.5948, 0.8108, 0.5994, 0.8108, 0.5994, 0.8018, 0.5994, 0.8018, 0.5994, 0.8108, 0.6081, 0.8108, 0.6081, 0.8018, 0.5736, 0.8018, 0.5736, 0.8108, 0.582, 0.8108, 0.582, 0.8018, 0.582, 0.8018, 0.582, 0.8108, 0.5908, 0.8108, 0.5908, 0.8018, 0.6168, 0.815, 0.6081, 0.8193, 0.6168, 0.8193, 0.8824, 0.8018, 0.8824, 0.7849, 0.8737, 0.7849, 0.8392, 0.8018, 0.8477, 0.8018, 0.8477, 0.7849, 0.8653, 0.6639, 0.8653, 0.6813, 0.8607, 0.6813, 0.582, 0.8193, 0.582, 0.8368, 0.5908, 0.8368, 0.5908, 0.8193, 0.5736, 0.8193, 0.5736, 0.8368, 0.582, 0.8368, 0.582, 0.8193, 0.5994, 0.8193, 0.5994, 0.8368, 0.6081, 0.8368, 0.6081, 0.8193, 0.5948, 0.8193, 0.5948, 0.8368, 0.5994, 0.8368, 0.5994, 0.8193, 0.8561, 0.6813, 0.8561, 0.6639, 0.8607, 0.6813, 0.6168, 0.8531, 0.6168, 0.8368, 0.6081, 0.8368, 0.6075, 0.8531, 0.5948, 0.8521, 0.591, 0.8521, 0.5903, 0.8501, 0.5948, 0.8501, 0.6168, 0.8636, 0.6077, 0.8636, 0.6075, 0.8531, 0.6168, 0.8531, 0.6077, 0.8636, 0.5992, 0.8521, 0.5999, 0.8501, 0.6075, 0.8531, 0.5734, 0.716, 0.5821, 0.716, 0.5821, 0.7311, 0.5734, 0.7311, 0.5899, 0.7317, 0.5821, 0.7417, 0.5821, 0.7311, 0.5899, 0.7281, 0.6081, 0.7417, 0.6005, 0.7317, 0.6005, 0.7281, 0.6081, 0.7311, 0.595, 0.7317, 0.5899, 0.7317, 0.5899, 0.7281, 0.595, 0.7281, 0.5948, 0.8501, 0.5999, 0.8501, 0.5994, 0.8368, 0.5948, 0.8368, 0.5899, 0.7281, 0.5821, 0.7311, 0.5821, 0.716, 0.5904, 0.7159, 0.5827, 0.8531, 0.5903, 0.8501, 0.5908, 0.8368, 0.582, 0.8368, 0.8737, 0.7849, 0.8737, 0.8018, 0.8824, 0.8018, 0.6081, 0.8018, 0.6081, 0.8108, 0.6168, 0.8108, 0.6168, 0.8018, 0.5734, 0.6943, 0.5734, 0.6901, 0.5821, 0.6901, 0.595, 0.7159, 0.595, 0.7281, 0.5899, 0.7281, 0.5904, 0.7159, 0.6075, 0.8531, 0.6081, 0.8368, 0.5994, 0.8368, 0.5999, 0.8501, 0.5821, 0.6986, 0.5821, 0.716, 0.5734, 0.716, 0.5734, 0.6986, 0.8477, 0.6639, 0.8477, 0.6813, 0.839, 0.6813, 0.6081, 0.6986, 0.6081, 0.6943, 0.6167, 0.6943, 0.6167, 0.6986, 0.5821, 0.6813, 0.5821, 0.6901, 0.5734, 0.6901, 0.5734, 0.6813, 0.5904, 0.6986, 0.5904, 0.6901, 0.5821, 0.6901, 0.5821, 0.6986, 0.6081, 0.6943, 0.6081, 0.6901, 0.6167, 0.6901, 0.6167, 0.6943, 0.5275, 0.3931, 0.5216, 0.3931, 0.5216, 0.387, 0.5275, 0.387, 0.5643, 0.2274, 0.5643, 0.2154, 0.5706, 0.2155, 0.5706, 0.2274, 0.552, 0.2155, 0.552, 0.2274, 0.546, 0.2274, 0.546, 0.2155, 0.5397, 0.234, 0.546, 0.234, 0.546, 0.2397, 0.5397, 0.2397, 0.5398, 0.3931, 0.5461, 0.3931, 0.5461, 0.399, 0.5398, 0.3989, 0.5275, 0.234, 0.5215, 0.234, 0.5215, 0.2274, 0.5275, 0.2274, 0.5643, 0.3869, 0.5643, 0.3747, 0.5705, 0.3748, 0.5705, 0.387, 0.5581, 0.3379, 0.5581, 0.3748, 0.552, 0.3748, 0.552, 0.3379, 0.5275, 0.4111, 0.5216, 0.4111, 0.5216, 0.399, 0.5275, 0.399, 0.5398, 0.4111, 0.5398, 0.3989, 0.5461, 0.399, 0.5461, 0.4111, 0.552, 0.3748, 0.552, 0.387, 0.5461, 0.387, 0.5461, 0.3748, 0.5275, 0.2397, 0.5215, 0.2397, 0.5215, 0.234, 0.5275, 0.234, 0.5461, 0.3748, 0.5398, 0.3748, 0.5398, 0.3379, 0.5397, 0.2274, 0.546, 0.2274, 0.546, 0.234, 0.5397, 0.234, 0.5398, 0.387, 0.5461, 0.387, 0.5461, 0.3931, 0.5398, 0.3931, 0.5275, 0.399, 0.5216, 0.399, 0.5216, 0.3931, 0.5275, 0.3931, 0.5275, 0.252, 0.5275, 0.2397, 0.5215, 0.2397, 0.5215, 0.252, 0.5397, 0.252, 0.546, 0.252, 0.546, 0.2397, 0.5397, 0.2397, 0.552, 0.436, 0.5461, 0.436, 0.5461, 0.4234, 0.552, 0.4234, 0.5275, 0.436, 0.5216, 0.436, 0.5216, 0.4234, 0.5275, 0.4234, 0.5397, 0.2765, 0.546, 0.2765, 0.546, 0.2642, 0.5397, 0.2642, 0.1566, 0.669, 0.1384, 0.6688, 0.1386, 0.6496, 0.1568, 0.6498, 0.1557, 0.755, 0.1555, 0.7749, 0.1373, 0.7747, 0.1375, 0.7548, 0.1945, 0.8501, 0.1573, 0.8499, 0.1574, 0.8255, 0.1946, 0.8257, 0.4748, 0.1893, 0.4561, 0.1892, 0.4562, 0.1708, 0.4749, 0.1709, 0.2239, 0.7351, 0.1905, 0.7348, 0.1908, 0.7123, 0.2241, 0.7127, 0.5643, 0.2764, 0.5706, 0.2765, 0.5706, 0.2642, 0.5643, 0.2642, 0.1901, 0.7752, 0.1555, 0.7749, 0.1557, 0.755, 0.1903, 0.7553, 0.5821, 0.7417, 0.5734, 0.7417, 0.5734, 0.7311, 0.5821, 0.7311, 0.4749, 0.1709, 0.4562, 0.1708, 0.4563, 0.1522, 0.475, 0.1523, 0.2235, 0.7756, 0.1901, 0.7752, 0.1903, 0.7553, 0.2237, 0.7557, 0.6005, 0.7317, 0.595, 0.7317, 0.595, 0.7281, 0.6005, 0.7281, 0.5992, 0.8521, 0.5948, 0.8521, 0.5948, 0.8501, 0.5999, 0.8501, 0.5827, 0.8531, 0.582, 0.8368, 0.5736, 0.8368, 0.5736, 0.8531, 0.839, 0.6813, 0.839, 0.6639, 0.8477, 0.6639, 0.5908, 0.8193, 0.5908, 0.8368, 0.5948, 0.8368, 0.5948, 0.8193, 0.5908, 0.8018, 0.5908, 0.8108, 0.5948, 0.8108, 0.5948, 0.8018, 0.595, 0.6943, 0.5904, 0.6901, 0.5904, 0.6986, 0.5734, 0.6943, 0.5821, 0.6901, 0.5821, 0.6986, 0.8564, 0.8018, 0.8604, 0.8018, 0.8564, 0.7849, 0.5997, 0.6986, 0.5997, 0.7159, 0.595, 0.7159, 0.595, 0.6986, 0.5997, 0.6813, 0.5997, 0.6901, 0.595, 0.6901, 0.595, 0.6813, 0.5994, 0.8193, 0.5948, 0.8193, 0.5948, 0.815, 0.5734, 0.6943, 0.5821, 0.6986, 0.5734, 0.6986, 0.5183, 0.682, 0.5109, 0.6818, 0.5109, 0.6768, 0.5183, 0.6769, 0.4828, 0.7123, 0.4829, 0.6952, 0.5109, 0.6818, 0.6168, 0.815, 0.6081, 0.8108, 0.6081, 0.8193, 0.5994, 0.8193, 0.5994, 0.8108, 0.6081, 0.8108, 0.6081, 0.8193, 0.5461, 0.3748, 0.5398, 0.3379, 0.552, 0.3379, 0.5429, 0.3195, 0.5461, 0.3195, 0.5461, 0.307, 0.5429, 0.307, 0.5336, 0.307, 0.5396, 0.307, 0.5396, 0.2886, 0.5336, 0.2886, 0.5613, 0.3257, 0.5584, 0.3257, 0.5584, 0.3316, 0.5613, 0.3316, 0.5397, 0.3195, 0.5397, 0.307, 0.5273, 0.307, 0.5273, 0.3195, 0.5461, 0.3257, 0.5461, 0.3316, 0.5584, 0.3316, 0.5584, 0.3257, 0.5461, 0.307, 0.5461, 0.3195, 0.5584, 0.3195, 0.5584, 0.307, 0.5397, 0.3257, 0.5397, 0.3195, 0.5273, 0.3195, 0.5273, 0.3257, 0.5613, 0.307, 0.5584, 0.307, 0.5584, 0.3195, 0.5613, 0.3195, 0.5429, 0.3257, 0.5461, 0.3257, 0.5461, 0.3195, 0.5429, 0.3195, 0.8475, 0.6562, 0.8475, 0.6475, 0.8562, 0.6475, 0.8562, 0.6562, 0.8562, 0.6562, 0.8562, 0.6475, 0.8649, 0.6475, 0.8649, 0.6562, 0.8649, 0.6562, 0.8649, 0.6475, 0.8735, 0.6475, 0.8735, 0.6562, 0.8649, 0.6389, 0.8649, 0.6302, 0.8737, 0.6302, 0.8737, 0.6389, 0.8391, 0.6387, 0.8391, 0.6302, 0.8477, 0.6302, 0.8477, 0.6387, 0.8564, 0.7849, 0.8604, 0.8018, 0.865, 0.7849, 0.8821, 0.6388, 0.8737, 0.6389, 0.8737, 0.6302, 0.8821, 0.6302, 0.8735, 0.6562, 0.8735, 0.6475, 0.8823, 0.6475, 0.8822, 0.6562, 0.8475, 0.6475, 0.8475, 0.6562, 0.839, 0.6562, 0.839, 0.6475, 0.8477, 0.6387, 0.8477, 0.6302, 0.8563, 0.6302, 0.8563, 0.6387, 0.5215, 0.2155, 0.5275, 0.1783, 0.5275, 0.2155, 0.543, 0.1539, 0.5461, 0.1539, 0.5461, 0.1417, 0.543, 0.1417, 0.5336, 0.1292, 0.5395, 0.1292, 0.5394, 0.1416, 0.5335, 0.1417, 0.5613, 0.1602, 0.5584, 0.1602, 0.5584, 0.1663, 0.5613, 0.1663, 0.5398, 0.1539, 0.5398, 0.1417, 0.5274, 0.1417, 0.5276, 0.1539, 0.5461, 0.1602, 0.5461, 0.1663, 0.5584, 0.1663, 0.5584, 0.1602, 0.5461, 0.1417, 0.5461, 0.1539, 0.5584, 0.1539, 0.5584, 0.1416, 0.5398, 0.1602, 0.5398, 0.1539, 0.5276, 0.1539, 0.5276, 0.1602, 0.5613, 0.1416, 0.5584, 0.1416, 0.5584, 0.1539, 0.5613, 0.1539, 0.543, 0.1602, 0.5461, 0.1602, 0.5461, 0.1539, 0.543, 0.1539, 0.8476, 0.7766, 0.8476, 0.7681, 0.8562, 0.7681, 0.8562, 0.7766, 0.8562, 0.7766, 0.8562, 0.7681, 0.8649, 0.7681, 0.8649, 0.7766, 0.8649, 0.7766, 0.8649, 0.7681, 0.8738, 0.7681, 0.8738, 0.7766, 0.8649, 0.7592, 0.8649, 0.7505, 0.8734, 0.7505, 0.8734, 0.7592, 0.8393, 0.7594, 0.8393, 0.7508, 0.8479, 0.7508, 0.8479, 0.7594, 0.8653, 0.6639, 0.8607, 0.6813, 0.8561, 0.6639, 0.8821, 0.7592, 0.8734, 0.7592, 0.8734, 0.7505, 0.8821, 0.7505, 0.8738, 0.7766, 0.8738, 0.7681, 0.8822, 0.7681, 0.8822, 0.7766, 0.8476, 0.7681, 0.8476, 0.7766, 0.839, 0.7766, 0.839, 0.7681, 0.8479, 0.7594, 0.8479, 0.7508, 0.8564, 0.7508, 0.8564, 0.7594, 0.4736, 0.216, 0.479, 0.1959, 0.4981, 0.19, 0.4981, 0.2186, 0.5336, 0.1096, 0.534, 0.1414, 0.4983, 0.1414, 0.4983, 0.1096, 0.5649, 0.1096, 0.5644, 0.1414, 0.534, 0.1414, 0.5336, 0.1096, 0.6109, 0.1096, 0.6106, 0.1414, 0.5885, 0.1414, 0.5886, 0.1096, 0.4981, 0.2494, 0.4752, 0.2429, 0.4736, 0.216, 0.4981, 0.2186, 0.3908, 0.1387, 0.3908, 0.1409, 0.3865, 0.1386, 0.5649, 0.1096, 0.5336, 0.1096, 0.5333, 0.07621, 0.5654, 0.07621, 0.5885, 0.1414, 0.5885, 0.1749, 0.5639, 0.1749, 0.5644, 0.1414, 0.534, 0.1414, 0.5343, 0.1749, 0.4983, 0.1749, 0.4983, 0.1414, 0.5644, 0.1414, 0.5639, 0.1749, 0.5343, 0.1749, 0.534, 0.1414, 0.523, 0.216, 0.4981, 0.2186, 0.4981, 0.19, 0.5176, 0.1959, 0.5886, 0.1096, 0.5885, 0.1414, 0.5644, 0.1414, 0.5649, 0.1096, 0.4314, 0.1096, 0.4613, 0.1096, 0.4616, 0.1414, 0.4318, 0.1414, 0.3851, 0.1096, 0.4073, 0.1096, 0.4081, 0.1414, 0.3859, 0.1414, 0.4981, 0.2494, 0.4981, 0.2186, 0.523, 0.216, 0.5213, 0.2429, 0.4609, 0.07621, 0.4613, 0.1096, 0.4314, 0.1096, 0.431, 0.07621, 0.6106, 0.1414, 0.6103, 0.1749, 0.5885, 0.1749, 0.5885, 0.1414, 0.4081, 0.1414, 0.4318, 0.1414, 0.4322, 0.1749, 0.4089, 0.1749, 0.4616, 0.1414, 0.4983, 0.1414, 0.4983, 0.1749, 0.4619, 0.1749, 0.4318, 0.1414, 0.4616, 0.1414, 0.4619, 0.1749, 0.4322, 0.1749, 0.4073, 0.1096, 0.4314, 0.1096, 0.4318, 0.1414, 0.4081, 0.1414, 0.4613, 0.1096, 0.4983, 0.1096, 0.4983, 0.1414, 0.4616, 0.1414, 0.5654, 0.07621, 0.5333, 0.07621, 0.4983, 0.06919, 0.5331, 0.05642, 0.431, 0.07621, 0.4608, 0.05733, 0.4983, 0.06919, 0.4609, 0.07621, 0.4613, 0.1096, 0.4609, 0.07621, 0.4983, 0.06919, 0.4983, 0.1096, 0.5336, 0.1096, 0.4983, 0.1096, 0.4983, 0.06919, 0.5333, 0.07621, 0.3865, 0.1343, 0.3865, 0.1262, 0.3909, 0.1263, 0.3908, 0.1343, 0.3864, 0.1559, 0.3907, 0.1559, 0.3907, 0.1645, 0.3864, 0.1644, 0.3908, 0.1495, 0.3908, 0.1516, 0.3864, 0.1516, 0.3864, 0.1516, 0.3908, 0.1516, 0.3907, 0.1559, 0.3864, 0.1559, 0.3865, 0.1386, 0.3865, 0.1343, 0.3908, 0.1343, 0.3908, 0.1387, 0.5184, 0.6719, 0.5183, 0.6769, 0.5109, 0.6768, 0.511, 0.6718, 0.09982, 0.942, 0.03125, 0.9413, 0.03191, 0.8771, 0.1005, 0.8778, 0.1562, 0.712, 0.156, 0.7344, 0.1377, 0.7342, 0.138, 0.7118, 0.157, 0.9223, 0.1571, 0.8983, 0.1943, 0.8985, 0.1942, 0.9225, 0.1905, 0.7348, 0.156, 0.7344, 0.1562, 0.712, 0.1908, 0.7123, 0.5247, 0.8109, 0.5247, 0.8163, 0.5192, 0.8162, 0.5192, 0.8109, 0.5193, 0.8056, 0.492, 0.7909, 0.4921, 0.7706, 0.1908, 0.7123, 0.191, 0.6902, 0.2243, 0.6905, 0.2241, 0.7127, 0.1557, 0.6072, 0.1554, 0.6829, 0.09162, 0.6826, 0.09193, 0.607, 0.01981, 0.6067, 0.09193, 0.607, 0.09162, 0.6826, 0.0195, 0.6823, 0.5192, 0.8162, 0.4917, 0.8511, 0.4918, 0.8312, 0.2348, 0.8502, 0.1945, 0.8501, 0.1946, 0.8257, 0.2349, 0.8258, 0.119, 0.7116, 0.1187, 0.734, 0.09974, 0.7337, 0.09997, 0.7114, 0.4831, 0.6765, 0.4833, 0.6581, 0.511, 0.6718, 0.5109, 0.6768, 0.1025, 0.6755, 0.1019, 0.7354, 0.03336, 0.7347, 0.03398, 0.6748, 0.1562, 0.712, 0.138, 0.7118, 0.1382, 0.6896, 0.1564, 0.6898, 0.191, 0.6902, 0.1912, 0.6694, 0.2246, 0.6697, 0.2243, 0.6905, 0.1562, 0.712, 0.1564, 0.6898, 0.191, 0.6902, 0.1908, 0.7123, 0.4835, 0.6408, 0.511, 0.6718, 0.4833, 0.6581, 0.1545, 0.9075, 0.0907, 0.9072, 0.091, 0.8328, 0.1548, 0.8331, 0.01858, 0.9069, 0.01888, 0.8325, 0.091, 0.8328, 0.0907, 0.9072, 0.1942, 0.9225, 0.1943, 0.8985, 0.2346, 0.8987, 0.2345, 0.9227, 0.119, 0.7116, 0.09997, 0.7114, 0.1002, 0.6878, 0.1192, 0.6887, 0.04821, 0.8072, 0.05782, 0.7567, 0.09131, 0.7569, 0.091, 0.8328, 0.05782, 0.7567, 0.04862, 0.7065, 0.09162, 0.6826, 0.09131, 0.7569, 0.07423, 0.8551, 0.08564, 0.8086, 0.1012, 0.8087, 0.1005, 0.8778, 0.03214, 0.3, 0.07423, 0.3004, 0.1005, 0.3231, 0.03191, 0.3224, 0.04862, 0.7065, 0.0194, 0.7064, 0.0195, 0.6823, 0.09162, 0.6826, 0.08564, 0.8086, 0.07518, 0.7618, 0.1019, 0.7354, 0.1012, 0.8087, 0.07518, 0.7618, 0.03309, 0.7614, 0.03336, 0.7347, 0.1019, 0.7354, 0.01899, 0.8071, 0.04821, 0.8072, 0.091, 0.8328, 0.01888, 0.8325, 0.4748, 0.1982, 0.4747, 0.2167, 0.456, 0.2166, 0.4561, 0.1981, 0.4564, 0.1243, 0.4751, 0.1243, 0.475, 0.1428, 0.4563, 0.1428, 0.4564, 0.1243, 0.4565, 0.08969, 0.4753, 0.08977, 0.4751, 0.1243, 0.456, 0.2166, 0.4747, 0.2167, 0.4746, 0.2532, 0.4559, 0.2531, 0.552, 0.1783, 0.546, 0.2155, 0.5397, 0.1783, 0.546, 0.2155, 0.552, 0.1783, 0.552, 0.2155, 0.5766, 0.1783, 0.5706, 0.2155, 0.5643, 0.1783, 0.5336, 0.2155, 0.5275, 0.2155, 0.5275, 0.1783, 0.5336, 0.1783, 0.5706, 0.2155, 0.5643, 0.2154, 0.5643, 0.1783, 0.5582, 0.2155, 0.552, 0.2155, 0.552, 0.1783, 0.5582, 0.1783, 0.5397, 0.2155, 0.5397, 0.1783, 0.546, 0.2155, 0.5216, 0.3748, 0.5275, 0.3379, 0.5275, 0.3748, 0.5429, 0.3316, 0.5461, 0.3316, 0.5461, 0.3257, 0.5429, 0.3257, 0.5397, 0.3316, 0.5397, 0.3257, 0.5273, 0.3257, 0.5273, 0.3316, 0.5461, 0.3195, 0.5461, 0.3257, 0.5584, 0.3257, 0.5584, 0.3195, 0.5613, 0.3195, 0.5584, 0.3195, 0.5584, 0.3257, 0.5613, 0.3257, 0.543, 0.1663, 0.5461, 0.1663, 0.5461, 0.1602, 0.543, 0.1602, 0.5398, 0.1663, 0.5398, 0.1602, 0.5276, 0.1602, 0.5276, 0.1663, 0.5461, 0.1539, 0.5461, 0.1602, 0.5584, 0.1602, 0.5584, 0.1539, 0.5613, 0.1539, 0.5584, 0.1539, 0.5584, 0.1602, 0.5613, 0.1602, 0.8737, 0.8018, 0.8737, 0.7849, 0.865, 0.7849, 0.865, 0.8018, 0.8477, 0.6813, 0.8477, 0.6639, 0.8561, 0.6639, 0.8561, 0.6813, 0.5997, 0.7159, 0.6081, 0.716, 0.6081, 0.7311, 0.6005, 0.7281, 0.5397, 0.2642, 0.546, 0.2642, 0.546, 0.252, 0.5397, 0.252, 0.5275, 0.2642, 0.5275, 0.252, 0.5215, 0.252, 0.5215, 0.2642, 0.5336, 0.2642, 0.5336, 0.252, 0.5275, 0.252, 0.5275, 0.2642, 0.5582, 0.2642, 0.5582, 0.252, 0.552, 0.252, 0.552, 0.2642, 0.5706, 0.2642, 0.5706, 0.252, 0.5643, 0.252, 0.5643, 0.2642, 0.546, 0.2642, 0.552, 0.2642, 0.552, 0.252, 0.546, 0.252, 0.5398, 0.4234, 0.5398, 0.4111, 0.5461, 0.4111, 0.5461, 0.4234, 0.5275, 0.4234, 0.5216, 0.4234, 0.5216, 0.4111, 0.5275, 0.4111, 0.5336, 0.4234, 0.5275, 0.4234, 0.5275, 0.4111, 0.5336, 0.4111, 0.5581, 0.4234, 0.552, 0.4234, 0.552, 0.4111, 0.5581, 0.4111, 0.5705, 0.4234, 0.5643, 0.4234, 0.5643, 0.4111, 0.5705, 0.4111, 0.5461, 0.4234, 0.5461, 0.4111, 0.552, 0.4111, 0.552, 0.4234, 0.3859, 0.1414, 0.4081, 0.1414, 0.4089, 0.1749, 0.3867, 0.1749, 0.5643, 0.4234, 0.5581, 0.4234, 0.5581, 0.4111, 0.5643, 0.4111, 0.5398, 0.4234, 0.5336, 0.4234, 0.5336, 0.4111, 0.5398, 0.4111, 0.5643, 0.2642, 0.5643, 0.252, 0.5582, 0.252, 0.5582, 0.2642, 0.5397, 0.2642, 0.5397, 0.252, 0.5336, 0.252, 0.5336, 0.2642, 0.5643, 0.1539, 0.5613, 0.1539, 0.5613, 0.1602, 0.5643, 0.1602, 0.5398, 0.1663, 0.543, 0.1663, 0.543, 0.1602, 0.5398, 0.1602, 0.5642, 0.3195, 0.5613, 0.3195, 0.5613, 0.3257, 0.5642, 0.3257, 0.5397, 0.3316, 0.5429, 0.3316, 0.5429, 0.3257, 0.5397, 0.3257, 0.5643, 0.2154, 0.5582, 0.2155, 0.5582, 0.1783, 0.5643, 0.1783, 0.5397, 0.2155, 0.5336, 0.2155, 0.5336, 0.1783, 0.5397, 0.1783, 0.138, 0.7118, 0.119, 0.7116, 0.1192, 0.6887, 0.1382, 0.6896, 0.138, 0.7118, 0.1377, 0.7342, 0.1187, 0.734, 0.119, 0.7116, 0.5398, 0.1602, 0.543, 0.1602, 0.543, 0.1539, 0.5398, 0.1539, 0.5643, 0.1416, 0.5613, 0.1416, 0.5613, 0.1539, 0.5643, 0.1539, 0.5643, 0.1602, 0.5613, 0.1602, 0.5613, 0.1663, 0.5643, 0.1663, 0.5277, 0.1292, 0.5336, 0.1292, 0.5335, 0.1417, 0.5277, 0.1417, 0.5398, 0.1539, 0.543, 0.1539, 0.543, 0.1417, 0.5398, 0.1417, 0.5397, 0.3257, 0.5429, 0.3257, 0.5429, 0.3195, 0.5397, 0.3195, 0.5642, 0.307, 0.5613, 0.307, 0.5613, 0.3195, 0.5642, 0.3195, 0.5642, 0.3257, 0.5613, 0.3257, 0.5613, 0.3316, 0.5642, 0.3316, 0.5275, 0.307, 0.5336, 0.307, 0.5336, 0.2886, 0.5275, 0.2886, 0.5397, 0.3195, 0.5429, 0.3195, 0.5429, 0.307, 0.5397, 0.307, 0.5643, 0.3379, 0.5643, 0.3747, 0.5581, 0.3748, 0.5581, 0.3379, 0.5643, 0.2274, 0.5582, 0.2274, 0.5582, 0.2155, 0.5643, 0.2154, 0.5398, 0.4111, 0.5336, 0.4111, 0.5336, 0.3989, 0.5398, 0.3989, 0.5643, 0.234, 0.5582, 0.234, 0.5582, 0.2274, 0.5643, 0.2274, 0.5275, 0.2155, 0.5336, 0.2155, 0.5336, 0.2274, 0.5275, 0.2274, 0.5275, 0.234, 0.5275, 0.2274, 0.5336, 0.2274, 0.5336, 0.234, 0.5275, 0.3931, 0.5275, 0.387, 0.5336, 0.387, 0.5336, 0.3931, 0.5643, 0.393, 0.5643, 0.3989, 0.5581, 0.3989, 0.5581, 0.393, 0.5397, 0.252, 0.5397, 0.2397, 0.5336, 0.2397, 0.5336, 0.252, 0.5643, 0.252, 0.5643, 0.2397, 0.5582, 0.2397, 0.5582, 0.252, 0.5275, 0.2397, 0.5275, 0.234, 0.5336, 0.234, 0.5336, 0.2397, 0.5643, 0.3869, 0.5581, 0.3869, 0.5581, 0.3748, 0.5643, 0.3747, 0.5643, 0.4111, 0.5581, 0.4111, 0.5581, 0.3989, 0.5643, 0.3989, 0.5643, 0.3869, 0.5643, 0.393, 0.5581, 0.393, 0.5581, 0.3869, 0.5275, 0.3748, 0.5336, 0.3748, 0.5336, 0.387, 0.5275, 0.387, 0.5643, 0.2397, 0.5582, 0.2397, 0.5582, 0.234, 0.5643, 0.234, 0.5398, 0.3748, 0.5336, 0.3748, 0.5336, 0.3379, 0.5398, 0.3379, 0.5275, 0.399, 0.5275, 0.3931, 0.5336, 0.3931, 0.5336, 0.3989, 0.5398, 0.4359, 0.5336, 0.4359, 0.5336, 0.4234, 0.5398, 0.4234, 0.5275, 0.2765, 0.5336, 0.2765, 0.5336, 0.2642, 0.5275, 0.2642, 0.552, 0.2765, 0.5582, 0.2765, 0.5582, 0.2642, 0.552, 0.2642, 0.1377, 0.7342, 0.1375, 0.7548, 0.1185, 0.7546, 0.1187, 0.734, 0.5643, 0.4359, 0.5581, 0.4359, 0.5581, 0.4234, 0.5643, 0.4234, 0.1382, 0.6896, 0.1192, 0.6887, 0.1194, 0.6686, 0.1384, 0.6688, 0.2901, 0.8011, 0.06733, 0.6295, 0.06733, 0.6295, 0.1572, 0.8738, 0.06733, 0.6295, 0.06733, 0.6295, 0.06733, 0.6295, 0.06733, 0.6295, 0.1572, 0.8738, 0.1574, 0.8255, 0.06733, 0.6295, 0.06733, 0.6295, 0.06733, 0.6295, 0.06733, 0.6295, 0.1174, 0.8737, 0.2849, 0.8011, 0.1574, 0.8255, 0.06733, 0.6295, 0.1174, 0.8737, 0.06733, 0.6295, 0.06733, 0.6295, 0.2901, 0.8011, 0.2849, 0.8011, 0.06733, 0.6295, 0.2849, 0.9363, 0.2901, 0.9363, 0.06733, 0.6295, 0.06733, 0.6295, 0.06733, 0.6295, 0.2901, 0.9363, 0.2849, 0.9363, 0.06733, 0.6295, 0.157, 0.9223, 0.06733, 0.6295, 0.157, 0.9223, 0.06733, 0.6295, 0.06733, 0.6295, 0.06733, 0.6295, 0.1174, 0.8737, 0.1174, 0.8737, 0.06733, 0.6295, 0.06733, 0.6295, 0.06733, 0.6295, 0.06733, 0.6295, 0.1572, 0.8738, 0.06733, 0.6295, 0.06733, 0.6295, 0.1572, 0.8738, 0.1571, 0.8983, 0.1572, 0.8738, 0.1944, 0.874, 0.1943, 0.8985, 0.7396, 0.6855, 0.7396, 0.6855, 0.7396, 0.6855, 0.7396, 0.6855, 0.7396, 0.6855, 0.7396, 0.6855, 0.7396, 0.6855, 0.7396, 0.6855, 0.7396, 0.6855, 0.7396, 0.6855, 0.7396, 0.6855, 0.7396, 0.6855, 0.7396, 0.6855, 0.7396, 0.6855, 0.7396, 0.6855, 0.7396, 0.6855, 0.7396, 0.6855, 0.7396, 0.6855, 0.7396, 0.6855, 0.7396, 0.6855, 0.7396, 0.6855, 0.7396, 0.6855, 0.7396, 0.6855, 0.7396, 0.6855, 0.7396, 0.6855, 0.7396, 0.6855, 0.7396, 0.6855, 0.7396, 0.6855, 0.7396, 0.6855, 0.7396, 0.6855, 0.7396, 0.6855, 0.7396, 0.6855, 0.7396, 0.6855, 0.7396, 0.6855, 0.7396, 0.6855, 0.7396, 0.6855, 0.7396, 0.6855, 0.7396, 0.6855, 0.7396, 0.6855, 0.7396, 0.6855, 0.7396, 0.6855, 0.7396, 0.6855, 0.7396, 0.6855, 0.7396, 0.6855, 0.7396, 0.6855, 0.7396, 0.6855, 0.7396, 0.6855, 0.7396, 0.6855, 0.7396, 0.6855, 0.7396, 0.6855, 0.7396, 0.6855, 0.7396, 0.6855, 0.7396, 0.6855, 0.7396, 0.6855, 0.7396, 0.6855, 0.7396, 0.6855, 0.7396, 0.6855, 0.7396, 0.6855, 0.7396, 0.6855, 0.7396, 0.6855, 0.7396, 0.6855, 0.7396, 0.6855, 0.7396, 0.6855, 0.7396, 0.6855, 0.7396, 0.6855, 0.7396, 0.6855, 0.7396, 0.6855, 0.7396, 0.6855, 0.7396, 0.6855, 0.7396, 0.6855, 0.7396, 0.6855, 0.7396, 0.6855, 0.7396, 0.6855, 0.7396, 0.6855, 0.7396, 0.6855, 0.7396, 0.6855, 0.7396, 0.6855, 0.7396, 0.6855, 0.7396, 0.6855, 0.7396, 0.6855, 0.7396, 0.6855, 0.7396, 0.6855, 0.7396, 0.6855, 0.7396, 0.6855, 0.7396, 0.6855, 0.7396, 0.6855, 0.7396, 0.6855, 0.7396, 0.6855, 0.7396, 0.6855, 0.7396, 0.6855, 0.7396, 0.6855, 0.7396, 0.6855, 0.7396, 0.6855, 0.7396, 0.6855, 0.7396, 0.6855, 0.7396, 0.6855, 0.7396, 0.6855, 0.7396, 0.6855, 0.7396, 0.6855, 0.7396, 0.6855, 0.7396, 0.6855, 0.7396, 0.6855, 0.7396, 0.6855, 0.7396, 0.6855, 0.7396, 0.6855, 0.7396, 0.6855, 0.7396, 0.6855, 0.7396, 0.6855, 0.7396, 0.6855, 0.7396, 0.6855, 0.7396, 0.6855, 0.7396, 0.6855, 0.7396, 0.6855, 0.7396, 0.6855, 0.7396, 0.6855, 0.7396, 0.6855, 0.7396, 0.6855, 0.7396, 0.6855, 0.7396, 0.6855, 0.7396, 0.6855, 0.8113, 0.7307, 0.9069, 0.7532, 0.8113, 0.7307, 0.8113, 0.7307, 0.8113, 0.7307, 0.8113, 0.7307, 0.8113, 0.7307, 0.8113, 0.7307, 0.8113, 0.7307, 0.8113, 0.7307, 0.9069, 0.7532, 0.8113, 0.7307, 0.8113, 0.7307, 0.8113, 0.7307, 0.8113, 0.7307, 0.8113, 0.7307, 0.8113, 0.7307, 0.8113, 0.7307, 0.8113, 0.7307, 0.8113, 0.7307, 0.8113, 0.7307, 0.8113, 0.7307, 0.8113, 0.7307, 0.8113, 0.7307, 0.8113, 0.7307, 0.8113, 0.7307, 0.8113, 0.7307, 0.8113, 0.7307, 0.8113, 0.7307, 0.8113, 0.7307, 0.8113, 0.7307, 0.8113, 0.7307, 0.8113, 0.7307, 0.8113, 0.7307, 0.8113, 0.7307, 0.8113, 0.7307, 0.8113, 0.7307, 0.8113, 0.7307, 0.8113, 0.7307])
me_cube_002.materials.append(mat_material)
me_cube_002.use_paint_bone_selection = False
me_cube_002.use_paint_mask_vertex = True
me_cube_002.update()
me_cube_001 = bpy.data.meshes.new('Cube.001')
me_cube_001.from_pydata([(-9.821e-05, -0.03486, 0.02485), (0.07546, 0.0787, 0.003662), (0.09048, -0.1372, 0.003662), (-9.821e-05, -0.1582, 0.02485), (-9.821e-05, 0.09648, 0.02485), (0.09506, -0.02478, 0.003662), (-0.06462, 0.06669, 0.00584), (-0.07964, -0.128, 0.00584), (-0.08422, -0.02478, 0.00584), (0.1125, 0.09234, -0.08977), (0.1275, -0.1404, -0.08977), (-9.821e-05, -0.1848, -0.06705), (-9.821e-05, 0.1279, -0.09034), (0.1321, -0.02478, -0.08977), (-0.09539, 0.09634, -0.09262), (-0.09765, -0.1317, -0.04722), (-0.1118, -0.02478, -0.0679), (0.0749, -0.1738, -0.09131), (0.05621, 0.1115, -0.09005), (0.1163, 0.08293, -0.2531), (0.1314, -0.1395, -0.2531), (0.1359, -0.02478, -0.2531), (0.1047, -0.1562, -0.2732), (0.04081, 0.1098, -0.2601)], [], [(8, 6, 4, 0), (3, 7, 8, 0), (23, 18, 12), (0, 4, 1, 5), (1, 18, 9), (4, 6, 14, 12), (7, 3, 11, 15), (2, 5, 13, 10), (5, 1, 9, 13), (8, 7, 15, 16), (6, 8, 16, 14), (3, 0, 5, 2), (17, 10, 20, 22), (10, 13, 21, 20), (13, 9, 19, 21), (18, 23, 19, 9), (4, 12, 18, 1), (10, 17, 2), (17, 11, 3, 2), (23, 12, 14)])
_uv = me_cube_001.uv_layers.new(name='UVMap')
_uv.uv.foreach_set('vector', [0.1935, 0.154, 0.1962, 0.1642, 0.2062, 0.1672, 0.2062, 0.1527, 0.2062, 0.1371, 0.1943, 0.1403, 0.1935, 0.154, 0.2062, 0.1527, 0.2653, 0.2487, 0.2653, 0.2487, 0.2062, 0.1672, 0.2062, 0.1527, 0.2062, 0.1672, 0.2159, 0.1642, 0.2186, 0.154, 0.2159, 0.1642, 0.2653, 0.2487, 0.2159, 0.1642, 0.2062, 0.1672, 0.1962, 0.1642, 0.1962, 0.1642, 0.2062, 0.1672, 0.1943, 0.1403, 0.2062, 0.1371, 0.2062, 0.1371, 0.1943, 0.1403, 0.2177, 0.1403, 0.2186, 0.154, 0.2186, 0.154, 0.2177, 0.1403, 0.2186, 0.154, 0.2159, 0.1642, 0.2159, 0.1642, 0.2186, 0.154, 0.1935, 0.154, 0.1943, 0.1403, 0.1943, 0.1403, 0.1935, 0.154, 0.1962, 0.1642, 0.1935, 0.154, 0.1935, 0.154, 0.1962, 0.1642, 0.2062, 0.1371, 0.2062, 0.1527, 0.2186, 0.154, 0.2177, 0.1403, 0.2154, 0.1397, 0.2177, 0.1403, 0.2177, 0.1403, 0.2154, 0.1397, 0.2177, 0.1403, 0.2186, 0.154, 0.2186, 0.154, 0.2177, 0.1403, 0.2186, 0.154, 0.2159, 0.1642, 0.2159, 0.1642, 0.2186, 0.154, 0.2653, 0.2487, 0.2139, 0.1648, 0.2159, 0.1642, 0.2159, 0.1642, 0.2062, 0.1672, 0.2062, 0.1672, 0.2653, 0.2487, 0.2159, 0.1642, 0.2177, 0.1403, 0.2154, 0.1397, 0.2177, 0.1403, 0.2154, 0.1397, 0.2062, 0.1371, 0.2062, 0.1371, 0.2177, 0.1403, 0.2653, 0.2487, 0.2062, 0.1672, 0.1962, 0.1642])
me_cube_001.materials.append(mat_material)
me_cube_001.use_paint_bone_selection = False
me_cube_001.use_paint_mask_vertex = True
me_cube_001.update()
me_cube = bpy.data.meshes.new('Cube')
me_cube.from_pydata([(-0.01554, -0.0612, -0.05472), (-0.01554, -0.0612, 0.01728), (-0.01554, 0.0612, -0.05472), (-0.01554, 0.0612, 0.01728), (0.01326, -0.0612, -0.05472), (0.01326, -0.0612, 0.01728), (0.01326, 0.0612, -0.05472), (0.01326, 0.0612, 0.01728)], [], [(0, 1, 3, 2), (2, 3, 7, 6), (6, 7, 5, 4), (4, 5, 1, 0), (2, 6, 4, 0), (7, 3, 1, 5)])
_uv = me_cube.uv_layers.new(name='UVMap')
_uv.uv.foreach_set('vector', [0.8031, 0.5856, 0.8609, 0.5856, 0.8609, 0.6434, 0.8031, 0.6434, 0.8031, 0.6434, 0.8609, 0.6434, 0.8609, 0.7012, 0.8031, 0.7012, 0.8031, 0.7012, 0.8609, 0.7012, 0.8609, 0.759, 0.8031, 0.759, 0.8031, 0.759, 0.8609, 0.759, 0.8609, 0.8168, 0.8031, 0.8168, 0.7453, 0.7012, 0.8031, 0.7012, 0.8031, 0.759, 0.7453, 0.759, 0.8609, 0.7012, 0.9187, 0.7012, 0.9187, 0.759, 0.8609, 0.759])
me_cube.materials.append(mat_material)
me_cube.use_paint_bone_selection = False
me_cube.use_paint_mask_vertex = True
me_cube.update()
me_cube_003 = bpy.data.meshes.new('Cube.003')
me_cube_003.from_pydata([(-0.01554, -0.0612, -0.05472), (-0.01554, -0.0612, 0.01728), (-0.01554, 0.0612, -0.05472), (-0.01554, 0.0612, 0.01728), (0.01326, -0.0612, -0.05472), (0.01326, -0.0612, 0.01728), (0.01326, 0.0612, -0.05472), (0.01326, 0.0612, 0.01728)], [], [(0, 1, 3, 2), (2, 3, 7, 6), (6, 7, 5, 4), (4, 5, 1, 0), (2, 6, 4, 0), (7, 3, 1, 5)])
_uv = me_cube_003.uv_layers.new(name='UVMap')
_uv.uv.foreach_set('vector', [0.8031, 0.5856, 0.8609, 0.5856, 0.8609, 0.6434, 0.8031, 0.6434, 0.8031, 0.6434, 0.8609, 0.6434, 0.8609, 0.7012, 0.8031, 0.7012, 0.8031, 0.7012, 0.8609, 0.7012, 0.8609, 0.759, 0.8031, 0.759, 0.8031, 0.759, 0.8609, 0.759, 0.8609, 0.8168, 0.8031, 0.8168, 0.7453, 0.7012, 0.8031, 0.7012, 0.8031, 0.759, 0.7453, 0.759, 0.8609, 0.7012, 0.9187, 0.7012, 0.9187, 0.759, 0.8609, 0.759])
me_cube_003.materials.append(mat_material)
me_cube_003.use_paint_bone_selection = False
me_cube_003.use_paint_mask_vertex = True
me_cube_003.update()
me_cube_004 = bpy.data.meshes.new('Cube.004')
me_cube_004.from_pydata([(-0.08293, -0.01155, 0.01201), (-0.1153, -0.01155, 0.06514), (-0.1421, -0.01617, -0.003231), (-0.1421, 2.166e-07, -0.003231), (0.3929, -0.01617, 0.02818), (0.3929, -0.01617, 0.06976), (0.08189, 2.166e-07, -0.006469), (0.07265, 2.166e-07, 0.07207), (0.07265, -0.01617, 0.07207), (0.08189, -0.01617, -0.006469), (0.06029, -0.01155, 0.01201), (0.06029, -0.01155, 0.06514), (-0.08293, 2.166e-07, 0.01201), (-0.1153, 2.166e-07, 0.06514), (0.3929, 2.166e-07, 0.02818), (0.3929, 2.166e-07, 0.06976), (0.06029, 2.166e-07, 0.06514), (0.06029, 2.166e-07, 0.01201), (-0.1514, -0.01617, 0.02218), (-0.1514, 2.166e-07, 0.02218), (-0.21, -0.01617, -0.03877), (-0.21, 2.166e-07, -0.03877), (-0.2331, -0.01617, 0.01898), (-0.2331, 2.166e-07, 0.01898), (-0.2203, -0.01617, -0.06011), (-0.2203, 2.166e-07, -0.06011), (-0.2504, -0.01617, 0.03229), (-0.2504, 2.166e-07, 0.03229), (-0.434, -0.01617, -0.1489), (-0.434, 2.166e-07, -0.1489), (-0.4502, -0.01617, 0.0105), (-0.4502, 2.166e-07, 0.0105), (-0.1638, -0.01155, -0.01109), (-0.2007, -0.01155, 0.01663), (-0.1638, 2.166e-07, -0.01109), (-0.2007, 2.166e-07, 0.01663), (0.3952, -0.00693, 0.03973), (0.3952, -0.00693, 0.0559), (0.3952, 2.166e-07, 0.03973), (0.3952, 2.166e-07, 0.0559), (0.5385, -0.00693, 0.03973), (0.5385, -0.00693, 0.0559), (0.5385, 2.166e-07, 0.03973), (0.5385, 2.166e-07, 0.0559), (0.5408, -0.01063, 0.0365), (0.5408, -0.01063, 0.05914), (0.5408, 2.166e-07, 0.0365), (0.5408, 2.166e-07, 0.05914), (0.6101, -0.01063, 0.0365), (0.6101, -0.01063, 0.05914), (0.6101, 2.166e-07, 0.0365), (0.6101, 2.166e-07, 0.05914), (0.03719, -0.00462, 0.06514), (-0.05983, -0.00462, 0.06514), (0.03719, 2.166e-07, 0.06514), (-0.05983, 2.166e-07, 0.06514), (0.03719, -0.00462, 0.08362), (-0.05983, -0.00462, 0.08362), (0.03719, 2.166e-07, 0.08362), (-0.05983, 2.166e-07, 0.08362), (-0.05452, -0.00924, 0.01201), (0.04573, -0.00924, 0.01201), (-0.05452, 2.166e-07, 0.01201), (0.04573, 2.166e-07, 0.01201), (-0.05452, -0.00924, -0.0596), (0.04573, -0.00924, -0.0596), (-0.05452, 2.166e-07, -0.0596), (0.04573, 2.166e-07, -0.0596), (0.03719, -0.00924, 0.08593), (-0.05983, -0.00924, 0.08593), (0.03719, 2.166e-07, 0.08593), (-0.05983, 2.166e-07, 0.08593), (0.03719, -0.00924, 0.1044), (-0.05983, -0.00924, 0.1044), (0.03719, 2.166e-07, 0.1044), (-0.05983, 2.166e-07, 0.1044), (0.03719, -0.00462, 0.1067), (-0.05983, -0.00462, 0.1067), (0.03719, 2.166e-07, 0.1067), (-0.05983, 2.166e-07, 0.1067), (-0.1107, -0.00924, 0.079), (-0.1107, 2.166e-07, 0.079), (-0.1107, -0.01386, 0.08131), (-0.1107, 2.166e-07, 0.08131), (-0.1107, -0.01386, 0.109), (-0.1107, 2.166e-07, 0.109), (-0.1107, -0.00924, 0.1113), (-0.1107, 2.166e-07, 0.1113), (0.08339, -0.00924, 0.079), (0.08339, 2.166e-07, 0.079), (0.08339, -0.01386, 0.08131), (0.08339, 2.166e-07, 0.08131), (0.08339, -0.01386, 0.109), (0.08339, 2.166e-07, 0.109), (0.08339, -0.00924, 0.1113), (0.08339, 2.166e-07, 0.1113), (-0.08293, 0.01155, 0.01201), (-0.1153, 0.01155, 0.06514), (-0.1421, 0.01617, -0.003231), (0.3929, 0.01617, 0.02818), (0.3929, 0.01617, 0.06976), (0.07265, 0.01617, 0.07207), (0.08189, 0.01617, -0.006469), (0.06029, 0.01155, 0.01201), (0.06029, 0.01155, 0.06514), (-0.1514, 0.01617, 0.02218), (-0.21, 0.01617, -0.03877), (-0.2331, 0.01617, 0.01898), (-0.2203, 0.01617, -0.06011), (-0.2504, 0.01617, 0.03229), (-0.434, 0.01617, -0.1489), (-0.4502, 0.01617, 0.0105), (-0.1638, 0.01155, -0.01109), (-0.2007, 0.01155, 0.01663), (0.3952, 0.00693, 0.03973), (0.3952, 0.00693, 0.0559), (0.5385, 0.00693, 0.03973), (0.5385, 0.00693, 0.0559), (0.5408, 0.01063, 0.0365), (0.5408, 0.01063, 0.05914), (0.6101, 0.01063, 0.0365), (0.6101, 0.01063, 0.05914), (0.03719, 0.00462, 0.06514), (-0.05983, 0.00462, 0.06514), (0.03719, 0.00462, 0.08362), (-0.05983, 0.00462, 0.08362), (-0.05452, 0.00924, 0.01201), (0.04573, 0.00924, 0.01201), (-0.05452, 0.00924, -0.0596), (0.04573, 0.00924, -0.0596), (0.03719, 0.00924, 0.08593), (-0.05983, 0.00924, 0.08593), (0.03719, 0.00924, 0.1044), (-0.05983, 0.00924, 0.1044), (0.03719, 0.00462, 0.1067), (-0.05983, 0.00462, 0.1067), (-0.1107, 0.00924, 0.079), (-0.1107, 0.01386, 0.08131), (-0.1107, 0.01386, 0.109), (-0.1107, 0.00924, 0.1113), (0.08339, 0.00924, 0.079), (0.08339, 0.01386, 0.08131), (0.08339, 0.01386, 0.109), (0.08339, 0.00924, 0.1113)], [], [(4, 14, 38, 36), (17, 6, 9, 10), (15, 5, 37, 39), (10, 11, 1, 0), (6, 14, 4, 9), (11, 16, 54, 52), (7, 16, 11, 8), (10, 0, 60, 61), (9, 8, 11, 10), (0, 1, 33, 32), (14, 15, 39, 38), (4, 5, 8, 9), (36, 38, 42, 40), (15, 7, 8, 5), (3, 2, 20, 21), (12, 0, 32, 34), (18, 19, 23, 22), (2, 18, 22, 20), (1, 13, 35, 33), (25, 24, 28, 29), (21, 20, 24, 25), (20, 22, 26, 24), (22, 23, 27, 26), (28, 30, 31, 29), (24, 26, 30, 28), (26, 27, 31, 30), (18, 2, 3, 19), (5, 4, 36, 37), (42, 43, 47, 46), (39, 37, 41, 43), (37, 36, 40, 41), (44, 46, 50, 48), (41, 40, 44, 45), (40, 42, 46, 44), (43, 41, 45, 47), (50, 51, 49, 48), (47, 45, 49, 51), (45, 44, 48, 49), (13, 1, 53, 55), (16, 13, 55, 54), (1, 11, 52, 53), (69, 82, 80, 57), (52, 54, 58, 56), (55, 53, 57, 59), (53, 52, 56, 57), (17, 10, 61, 63), (0, 12, 62, 60), (66, 67, 65, 64), (61, 60, 64, 65), (63, 61, 65, 67), (60, 62, 66, 64), (79, 87, 86, 77), (57, 56, 68, 69), (68, 90, 92, 72), (69, 68, 72, 73), (78, 79, 77, 76), (76, 94, 95, 78), (59, 81, 83, 71), (73, 72, 76, 77), (58, 89, 88, 56), (73, 77, 86, 84), (75, 85, 87, 79), (73, 84, 82, 69), (81, 80, 82, 83), (83, 82, 84, 85), (85, 84, 86, 87), (70, 91, 89, 58), (72, 92, 94, 76), (68, 56, 88, 90), (74, 78, 95, 93), (88, 89, 91, 90), (90, 91, 93, 92), (92, 93, 95, 94), (57, 80, 81, 59), (99, 114, 38, 14), (17, 103, 102, 6), (15, 39, 115, 100), (103, 96, 97, 104), (6, 102, 99, 14), (104, 122, 54, 16), (7, 101, 104, 16), (103, 127, 126, 96), (102, 103, 104, 101), (96, 112, 113, 97), (99, 102, 101, 100), (114, 116, 42, 38), (15, 100, 101, 7), (3, 21, 106, 98), (12, 34, 112, 96), (105, 107, 23, 19), (98, 106, 107, 105), (97, 113, 35, 13), (25, 29, 110, 108), (21, 25, 108, 106), (106, 108, 109, 107), (107, 109, 27, 23), (110, 29, 31, 111), (108, 110, 111, 109), (109, 111, 31, 27), (105, 19, 3, 98), (100, 115, 114, 99), (39, 43, 117, 115), (115, 117, 116, 114), (118, 120, 50, 46), (117, 119, 118, 116), (116, 118, 46, 42), (43, 47, 119, 117), (50, 120, 121, 51), (47, 51, 121, 119), (119, 121, 120, 118), (13, 55, 123, 97), (97, 123, 122, 104), (131, 125, 136, 137), (122, 124, 58, 54), (55, 59, 125, 123), (123, 125, 124, 122), (17, 63, 127, 103), (96, 126, 62, 12), (66, 128, 129, 67), (127, 129, 128, 126), (63, 67, 129, 127), (126, 128, 66, 62), (79, 135, 139, 87), (125, 131, 130, 124), (130, 132, 142, 141), (131, 133, 132, 130), (78, 134, 135, 79), (134, 78, 95, 143), (133, 135, 134, 132), (58, 124, 140, 89), (133, 138, 139, 135), (133, 131, 137, 138), (81, 83, 137, 136), (83, 85, 138, 137), (85, 87, 139, 138), (132, 134, 143, 142), (130, 141, 140, 124), (140, 141, 91, 89), (141, 142, 93, 91), (142, 143, 95, 93), (125, 59, 81, 136)])
me_cube_004.polygons.foreach_set('material_index', [1, 1, 1, 0, 1, 0, 1, 0, 1, 0, 1, 1, 0, 1, 1, 0, 1, 1, 0, 1, 1, 1, 1, 1, 1, 1, 1, 1, 0, 0, 0, 0, 0, 0, 0, 0, 0, 0, 0, 0, 0, 0, 0, 0, 0, 1, 0, 0, 0, 0, 0, 0, 0, 0, 0, 0, 0, 0, 0, 0, 0, 0, 0, 0, 0, 0, 0, 0, 0, 0, 0, 0, 0, 0, 1, 1, 1, 0, 1, 0, 1, 0, 1, 0, 1, 0, 1, 1, 0, 1, 1, 0, 1, 1, 1, 1, 1, 1, 1, 1, 1, 0, 0, 0, 0, 0, 0, 0, 0, 0, 0, 0, 0, 0, 0, 0, 1, 0, 0, 0, 0, 0, 0, 0, 0, 0, 0, 0, 0, 0, 0, 0, 0, 0, 0, 0, 0, 0, 0, 0, 0])
_uv = me_cube_004.uv_layers.new(name='UVMap')
_uv.uv.foreach_set('vector', [0.1016, 0.7325, 0.1016, 0.7207, 0.1016, 0.7207, 0.1016, 0.7325, 0.08983, 0.7207, 0.09042, 0.7207, 0.09042, 0.7325, 0.08983, 0.7325, 0.125, 0.7207, 0.125, 0.7325, 0.125, 0.7325, 0.125, 0.7207, 0.7111, 0.8937, 0.8199, 0.8937, 0.8199, 0.9481, 0.7111, 0.9481, 0.09042, 0.7207, 0.1016, 0.7207, 0.1016, 0.7325, 0.09042, 0.7325, 0.75, 0.75, 0.75, 0.625, 0.75, 0.625, 0.75, 0.75, 0.1362, 0.7207, 0.1368, 0.7207, 0.1368, 0.7325, 0.1362, 0.7325, 0.7111, 0.8937, 0.7111, 0.9481, 0.7111, 0.9481, 0.7111, 0.8937, 0.1016, 0.7436, 0.125, 0.7436, 0.125, 0.7442, 0.1016, 0.7442, 0.7111, 0.9481, 0.8199, 0.9481, 0.8199, 0.9481, 0.7111, 0.9481, 0.06637, 0.6621, 0.06637, 0.6621, 0.06637, 0.6621, 0.06637, 0.6621, 0.1016, 0.7325, 0.125, 0.7325, 0.125, 0.7436, 0.1016, 0.7436, 0.6172, 0.75, 0.6172, 0.625, 0.6172, 0.625, 0.6172, 0.75, 0.125, 0.7207, 0.1362, 0.7207, 0.1362, 0.7325, 0.125, 0.7325, 0.2568, 0.7148, 0.2568, 0.7376, 0.2568, 0.7376, 0.2568, 0.7148, 0.6023, 0.7849, 0.6023, 0.8393, 0.6023, 0.8393, 0.6023, 0.7849, 0.3938, 0.7376, 0.3938, 0.7148, 0.3938, 0.7148, 0.3938, 0.7376, 0.3024, 0.7833, 0.3481, 0.7833, 0.3481, 0.7833, 0.3024, 0.7833, 0.9287, 0.8393, 0.9287, 0.7849, 0.9287, 0.7849, 0.9287, 0.8393, 0.2568, 0.7148, 0.2568, 0.7376, 0.2568, 0.7376, 0.2568, 0.7148, 0.2568, 0.7148, 0.2568, 0.7376, 0.2568, 0.7376, 0.2568, 0.7148, 0.3024, 0.7833, 0.3481, 0.7833, 0.3481, 0.7833, 0.3024, 0.7833, 0.3938, 0.7376, 0.3938, 0.7148, 0.3938, 0.7148, 0.3938, 0.7376, 0.3024, 0.6006, 0.3481, 0.6006, 0.3481, 0.6234, 0.3024, 0.6234, 0.3024, 0.7833, 0.3481, 0.7833, 0.3481, 0.7833, 0.3024, 0.7833, 0.3938, 0.7376, 0.3938, 0.7148, 0.3938, 0.7148, 0.3938, 0.7376, 0.3481, 0.7833, 0.3024, 0.7833, 0.2568, 0.7148, 0.3938, 0.7148, 0.125, 0.7325, 0.1016, 0.7325, 0.1016, 0.7325, 0.125, 0.7325, 0.6914, 0.6211, 0.6914, 0.6211, 0.6914, 0.6211, 0.6914, 0.6211, 0.8672, 0.625, 0.8672, 0.75, 0.8672, 0.75, 0.8672, 0.625, 0.8672, 0.75, 0.6172, 0.75, 0.6172, 0.75, 0.8672, 0.75, 0.6172, 0.75, 0.6172, 0.625, 0.6172, 0.625, 0.6172, 0.75, 0.8672, 0.75, 0.6172, 0.75, 0.6172, 0.75, 0.8672, 0.75, 0.6172, 0.75, 0.6172, 0.625, 0.6172, 0.625, 0.6172, 0.75, 0.8672, 0.625, 0.8672, 0.75, 0.8672, 0.75, 0.8672, 0.625, 0.6172, 0.625, 0.8672, 0.625, 0.8672, 0.75, 0.6172, 0.75, 0.8672, 0.625, 0.8672, 0.75, 0.8672, 0.75, 0.8672, 0.625, 0.8672, 0.75, 0.6172, 0.75, 0.6172, 0.75, 0.8672, 0.75, 0.9287, 0.7849, 0.9287, 0.8393, 0.9287, 0.8393, 0.9287, 0.7849, 0.5479, 0.7355, 0.5479, 0.7355, 0.5479, 0.7355, 0.5479, 0.7355, 0.8199, 0.9481, 0.8199, 0.8937, 0.8199, 0.8937, 0.8199, 0.9481, 0.8199, 0.9481, 0.8199, 0.9481, 0.8199, 0.9481, 0.8199, 0.9481, 0.8743, 0.2416, 0.8743, 0.1872, 0.8743, 0.1872, 0.8743, 0.2416, 0.9287, 0.1872, 0.9287, 0.2416, 0.9287, 0.2416, 0.9287, 0.1872, 0.8199, 0.3504, 0.8199, 0.296, 0.8199, 0.296, 0.8199, 0.3504, 0.25, 0.625, 0.25, 0.75, 0.25, 0.75, 0.25, 0.625, 0.6023, 0.8393, 0.6023, 0.7849, 0.6023, 0.7849, 0.6023, 0.8393, 0.6188, 0.2346, 0.6567, 0.2346, 0.6567, 0.2725, 0.6188, 0.2725, 0.6946, 0.3104, 0.6946, 0.3483, 0.6946, 0.3483, 0.6946, 0.3104, 0.6917, 0.1232, 0.6917, 0.2103, 0.6917, 0.2103, 0.6917, 0.1232, 0.6188, 0.2725, 0.6188, 0.2346, 0.6188, 0.2346, 0.6188, 0.2725, 0.9287, 0.7849, 0.9287, 0.7849, 0.9287, 0.8393, 0.9287, 0.8393, 0.8199, 0.9481, 0.8199, 0.8937, 0.8199, 0.8937, 0.8199, 0.9481, 0.8199, 0.8937, 0.8199, 0.8937, 0.8199, 0.8937, 0.8199, 0.8937, 0.8199, 0.9481, 0.8199, 0.8937, 0.8199, 0.8937, 0.8199, 0.9481, 0.8743, 0.7849, 0.9287, 0.7849, 0.9287, 0.8393, 0.8743, 0.8393, 0.8743, 0.8393, 0.8743, 0.8393, 0.8743, 0.7849, 0.8743, 0.7849, 0.5479, 0.7355, 0.5479, 0.7355, 0.5479, 0.7355, 0.5479, 0.7355, 0.8199, 0.9481, 0.8199, 0.8937, 0.8199, 0.8937, 0.8199, 0.9481, 0.8743, 0.7849, 0.8743, 0.7849, 0.8743, 0.8393, 0.8743, 0.8393, 0.8199, 0.9481, 0.8199, 0.9481, 0.8199, 0.9481, 0.8199, 0.9481, 0.5479, 0.7355, 0.5479, 0.7355, 0.5479, 0.7355, 0.5479, 0.7355, 0.8199, 0.9481, 0.8199, 0.9481, 0.8199, 0.9481, 0.8199, 0.9481, 0.3623, 0.3122, 0.3623, 0.3666, 0.3623, 0.3666, 0.3623, 0.3122, 0.3623, 0.3122, 0.3623, 0.3666, 0.3623, 0.3666, 0.3623, 0.3122, 0.3623, 0.3122, 0.3623, 0.3666, 0.3623, 0.3666, 0.3623, 0.3122, 0.5479, 0.7355, 0.5479, 0.7355, 0.5479, 0.7355, 0.5479, 0.7355, 0.8199, 0.8937, 0.8199, 0.8937, 0.8199, 0.8937, 0.8199, 0.8937, 0.8199, 0.8937, 0.8199, 0.8937, 0.8199, 0.8937, 0.8199, 0.8937, 0.5479, 0.7355, 0.5479, 0.7355, 0.5479, 0.7355, 0.5479, 0.7355, 0.1836, 0.2773, 0.1836, 0.1523, 0.1836, 0.1523, 0.1836, 0.2773, 0.3079, 0.3666, 0.3079, 0.3122, 0.3079, 0.3122, 0.3079, 0.3666, 0.3079, 0.3666, 0.3079, 0.3122, 0.3079, 0.3122, 0.3079, 0.3666, 0.9287, 0.8393, 0.9287, 0.8393, 0.9287, 0.7849, 0.9287, 0.7849, 0.1016, 0.7325, 0.1016, 0.7325, 0.1016, 0.7207, 0.1016, 0.7207, 0.08983, 0.7207, 0.08983, 0.7325, 0.09042, 0.7325, 0.09042, 0.7207, 0.125, 0.7207, 0.125, 0.7207, 0.125, 0.7325, 0.125, 0.7325, 0.7111, 0.8937, 0.7111, 0.9481, 0.8199, 0.9481, 0.8199, 0.8937, 0.09042, 0.7207, 0.09042, 0.7325, 0.1016, 0.7325, 0.1016, 0.7207, 0.75, 0.75, 0.75, 0.75, 0.75, 0.625, 0.75, 0.625, 0.1362, 0.7207, 0.1362, 0.7325, 0.1368, 0.7325, 0.1368, 0.7207, 0.7111, 0.8937, 0.7111, 0.8937, 0.7111, 0.9481, 0.7111, 0.9481, 0.1016, 0.7436, 0.1016, 0.7442, 0.125, 0.7442, 0.125, 0.7436, 0.7111, 0.9481, 0.7111, 0.9481, 0.8199, 0.9481, 0.8199, 0.9481, 0.1016, 0.7325, 0.1016, 0.7436, 0.125, 0.7436, 0.125, 0.7325, 0.6172, 0.75, 0.6172, 0.75, 0.6172, 0.625, 0.6172, 0.625, 0.125, 0.7207, 0.125, 0.7325, 0.1362, 0.7325, 0.1362, 0.7207, 0.2568, 0.7148, 0.2568, 0.7148, 0.2568, 0.7376, 0.2568, 0.7376, 0.6023, 0.7849, 0.6023, 0.7849, 0.6023, 0.8393, 0.6023, 0.8393, 0.3938, 0.7376, 0.3938, 0.7376, 0.3938, 0.7148, 0.3938, 0.7148, 0.3024, 0.7833, 0.3024, 0.7833, 0.3481, 0.7833, 0.3481, 0.7833, 0.9287, 0.8393, 0.9287, 0.8393, 0.9287, 0.7849, 0.9287, 0.7849, 0.2568, 0.7148, 0.2568, 0.7148, 0.2568, 0.7376, 0.2568, 0.7376, 0.2568, 0.7148, 0.2568, 0.7148, 0.2568, 0.7376, 0.2568, 0.7376, 0.3024, 0.7833, 0.3024, 0.7833, 0.3481, 0.7833, 0.3481, 0.7833, 0.3938, 0.7376, 0.3938, 0.7376, 0.3938, 0.7148, 0.3938, 0.7148, 0.3024, 0.6006, 0.3024, 0.6234, 0.3481, 0.6234, 0.3481, 0.6006, 0.3024, 0.7833, 0.3024, 0.7833, 0.3481, 0.7833, 0.3481, 0.7833, 0.3938, 0.7376, 0.3938, 0.7376, 0.3938, 0.7148, 0.3938, 0.7148, 0.3481, 0.7833, 0.3938, 0.7148, 0.2568, 0.7148, 0.3024, 0.7833, 0.125, 0.7325, 0.125, 0.7325, 0.1016, 0.7325, 0.1016, 0.7325, 0.8672, 0.625, 0.8672, 0.625, 0.8672, 0.75, 0.8672, 0.75, 0.8672, 0.75, 0.8672, 0.75, 0.6172, 0.75, 0.6172, 0.75, 0.6172, 0.75, 0.6172, 0.75, 0.6172, 0.625, 0.6172, 0.625, 0.8672, 0.75, 0.8672, 0.75, 0.6172, 0.75, 0.6172, 0.75, 0.6172, 0.75, 0.6172, 0.75, 0.6172, 0.625, 0.6172, 0.625, 0.8672, 0.625, 0.8672, 0.625, 0.8672, 0.75, 0.8672, 0.75, 0.6172, 0.625, 0.6172, 0.75, 0.8672, 0.75, 0.8672, 0.625, 0.8672, 0.625, 0.8672, 0.625, 0.8672, 0.75, 0.8672, 0.75, 0.8672, 0.75, 0.8672, 0.75, 0.6172, 0.75, 0.6172, 0.75, 0.9287, 0.7849, 0.9287, 0.7849, 0.9287, 0.8393, 0.9287, 0.8393, 0.8199, 0.9481, 0.8199, 0.9481, 0.8199, 0.8937, 0.8199, 0.8937, 0.8199, 0.9481, 0.8199, 0.9481, 0.8199, 0.9481, 0.8199, 0.9481, 0.8743, 0.2416, 0.8743, 0.2416, 0.8743, 0.1872, 0.8743, 0.1872, 0.9287, 0.1872, 0.9287, 0.1872, 0.9287, 0.2416, 0.9287, 0.2416, 0.8199, 0.3504, 0.8199, 0.3504, 0.8199, 0.296, 0.8199, 0.296, 0.25, 0.625, 0.25, 0.625, 0.25, 0.75, 0.25, 0.75, 0.6023, 0.8393, 0.6023, 0.8393, 0.6023, 0.7849, 0.6023, 0.7849, 0.6188, 0.2346, 0.6188, 0.2725, 0.6567, 0.2725, 0.6567, 0.2346, 0.6946, 0.3104, 0.6946, 0.3104, 0.6946, 0.3483, 0.6946, 0.3483, 0.6917, 0.1232, 0.6917, 0.1232, 0.6917, 0.2103, 0.6917, 0.2103, 0.6188, 0.2725, 0.6188, 0.2725, 0.6188, 0.2346, 0.6188, 0.2346, 0.9287, 0.7849, 0.9287, 0.8393, 0.9287, 0.8393, 0.9287, 0.7849, 0.8199, 0.9481, 0.8199, 0.9481, 0.8199, 0.8937, 0.8199, 0.8937, 0.8199, 0.8937, 0.8199, 0.8937, 0.8199, 0.8937, 0.8199, 0.8937, 0.8199, 0.9481, 0.8199, 0.9481, 0.8199, 0.8937, 0.8199, 0.8937, 0.8743, 0.7849, 0.8743, 0.8393, 0.9287, 0.8393, 0.9287, 0.7849, 0.8743, 0.8393, 0.8743, 0.7849, 0.8743, 0.7849, 0.8743, 0.8393, 0.8199, 0.9481, 0.8199, 0.9481, 0.8199, 0.8937, 0.8199, 0.8937, 0.8743, 0.7849, 0.8743, 0.8393, 0.8743, 0.8393, 0.8743, 0.7849, 0.8199, 0.9481, 0.8199, 0.9481, 0.8199, 0.9481, 0.8199, 0.9481, 0.8199, 0.9481, 0.8199, 0.9481, 0.8199, 0.9481, 0.8199, 0.9481, 0.3623, 0.3122, 0.3623, 0.3122, 0.3623, 0.3666, 0.3623, 0.3666, 0.3623, 0.3122, 0.3623, 0.3122, 0.3623, 0.3666, 0.3623, 0.3666, 0.3623, 0.3122, 0.3623, 0.3122, 0.3623, 0.3666, 0.3623, 0.3666, 0.8199, 0.8937, 0.8199, 0.8937, 0.8199, 0.8937, 0.8199, 0.8937, 0.8199, 0.8937, 0.8199, 0.8937, 0.8199, 0.8937, 0.8199, 0.8937, 0.1836, 0.2773, 0.1836, 0.2773, 0.1836, 0.1523, 0.1836, 0.1523, 0.3079, 0.3666, 0.3079, 0.3666, 0.3079, 0.3122, 0.3079, 0.3122, 0.3079, 0.3666, 0.3079, 0.3666, 0.3079, 0.3122, 0.3079, 0.3122, 0.9287, 0.8393, 0.9287, 0.7849, 0.9287, 0.7849, 0.9287, 0.8393])
me_cube_004.materials.append(mat_metal)
me_cube_004.materials.append(mat_wood)
me_cube_004.use_paint_bone_selection = False
me_cube_004.use_paint_mask_vertex = True
me_cube_004.update()
arm_metarig_001 = bpy.data.armatures.new('metarig.001')  # bones are not reproduced

# ---- objects
ob_character = bpy.data.objects.new('Character', me_cube_002)
ob_metarig = bpy.data.objects.new('metarig', arm_metarig_001)
ob_hair = bpy.data.objects.new('hair', me_cube_001)
ob_holster_001 = bpy.data.objects.new('holster.001', me_cube)
ob_holster = bpy.data.objects.new('holster', me_cube_003)
ob_gun = bpy.data.objects.new('gun', me_cube_004)

# ---- transforms, parenting, visibility, modifiers, constraints
ob_character.parent = ob_metarig
ob_character.matrix_parent_inverse = Matrix(((1.21, -0.0, 0.0, -0.001923), (-0.0, 1.21, -0.0, -0.03306), (0.0, -0.0, 1.21, -0.01047), (-0.0, 0.0, -0.0, 1.0)))
ob_character.location = (0.0, 0.04066, 1.256)
ob_character.scale = (0.571, 0.571, 0.571)
_vg = ob_character.vertex_groups.new(name='hip')
for _i, _w in zip([0, 2, 4, 6, 8, 9, 12, 14, 16, 17, 98, 99, 102, 103, 104, 108, 110, 145, 146, 147, 158, 159, 361, 362, 365, 366, 367, 368, 373, 374, 377, 378, 379, 380], [0.5, 0.5, 0.5, 0.5, 0.0, 0.0, 0.5, 0.5, 0.0, 0.0, 1.0, 1.0, 1.0, 1.0, 0.0, 0.0, 0.0, 0.5, 0.5, 0.5, 1.0, 1.0, 0.0, 0.0, 0.0, 0.0, 0.0, 0.0, 0.0, 0.0, 0.0, 0.0, 0.0, 0.0]): _vg.add([_i], _w, 'REPLACE')
_vg = ob_character.vertex_groups.new(name='spine')
for _i, _w in zip([0, 2, 4, 6, 7, 8, 9, 10, 11, 12, 14, 16, 17, 18, 108, 110, 145, 146, 147, 208, 237, 238, 246, 247, 249, 251, 252, 253, 254, 256, 257, 258, 260, 261, 262, 263, 285, 292, 324, 325, 334, 335, 336, 337, 338, 339, 340, 341, 342, 343, 344, 345, 347, 349, 351, 354, 357, 358, 359, 361, 362, 363, 364, 365, 366, 367, 368, 369, 370, 371, 372, 373, 374, 375, 376, 377, 378, 379, 380, 381, 382, 383, 384, 385, 386, 387, 388, 389, 390, 391, 392, 393, 394, 395, 396, 397, 398, 399, 400, 401, 402, 403, 404, 405, 406, 407, 408, 409, 410, 411, 412, 413, 414, 415, 416, 417, 418, 419, 420, 421, 422, 423, 424], [1.0, 1.0, 1.0, 1.0, 0.0, 1.0, 1.0, 1.0, 1.0, 1.0, 1.0, 1.0, 1.0, 0.0, 1.0, 1.0, 1.0, 1.0, 1.0, 0.0, 0.0, 0.0, 1.0, 1.0, 0.0, 0.0, 1.0, 1.0, 0.0, 0.0, 0.0, 0.0, 0.0, 0.0, 0.0, 0.0, 0.0, 0.0, 0.0, 0.0, 0.5, 0.5, 0.5, 0.5, 0.5, 0.5, 0.5, 0.4169, 0.5, 0.5, 0.5, 0.5, 0.0, 0.0, 0.0, 0.0, 0.0, 0.0, 0.0, 1.0, 1.0, 1.0, 1.0, 1.0, 1.0, 1.0, 1.0, 1.0, 1.0, 1.0, 1.0, 1.0, 1.0, 1.0, 1.0, 1.0, 1.0, 1.0, 1.0, 1.0, 1.0, 1.0, 1.0, 0.0, 0.0, 0.0, 0.0, 0.0, 0.0, 0.0, 0.0, 0.0, 0.0, 1.0, 1.0, 1.0, 1.0, 0.0, 0.0, 0.0, 0.0, 0.0, 0.0, 0.0, 0.0, 0.0, 0.0, 1.0, 1.0, 1.0, 1.0, 0.0, 0.0, 0.0, 0.0, 0.0, 0.0, 0.0, 0.05547, 0.0, 0.0, 0.0, 0.0]): _vg.add([_i], _w, 'REPLACE')
_vg = ob_character.vertex_groups.new(name='spine.001')
for _i, _w in zip([5, 7, 9, 10, 11, 17, 19, 110, 244, 245, 246, 247, 248, 249, 250, 251, 252, 253, 254, 255, 256, 257, 258, 259, 260, 261, 262, 263, 284, 286, 322, 323, 324, 325, 334, 335, 336, 337, 338, 339, 340, 341, 342, 343, 344, 345, 346, 347, 348, 349, 350, 351, 352, 353, 354, 355, 356, 357, 358, 359, 360, 362, 363, 364, 366, 368, 369, 370, 371, 372, 374, 375, 376, 378, 380, 381, 382, 383, 384, 385, 386, 387, 388, 389, 390, 391, 392, 393, 394, 395, 396, 397, 398, 399, 400, 401, 402, 403, 404, 405, 406, 407, 408, 413, 414, 415, 416, 417, 418, 419, 420, 421, 422, 423, 424], [0.5, 0.5, 0.0, 0.0, 0.0, 0.0, 1.0, 0.0, 0.5, 0.5, 0.0, 0.0, 1.0, 0.5, 0.5, 0.5, 0.0, 0.0, 1.0, 0.5, 0.5, 1.0, 0.5, 1.0, 0.5, 0.5, 0.5, 0.5, 1.0, 1.0, 0.75, 0.75, 0.75, 0.75, 0.25, 0.25, 0.25, 0.25, 0.25, 0.25, 0.25, 0.25, 0.25, 0.25, 0.25, 0.25, 0.75, 0.25, 0.75, 0.25, 0.25, 0.25, 0.25, 0.25, 0.75, 0.75, 0.75, 0.75, 0.875, 0.875, 0.875, 0.0, 0.0, 0.0, 0.0, 0.0, 0.0, 0.0, 0.0, 0.0, 0.0, 0.0, 0.0, 0.0, 0.0, 0.0, 0.0, 0.0, 0.0, 1.0, 1.0, 1.0, 1.0, 0.9, 1.0, 1.0, 1.0, 0.9762, 1.0, 0.0, 0.0, 0.0, 0.0, 1.0, 0.9896, 0.9037, 1.0, 0.9506, 1.0, 0.9878, 0.8901, 1.0, 1.0, 1.0, 1.0, 1.0, 1.0, 1.0, 0.933, 1.0, 0.9708, 0.9336, 0.9588, 1.0, 1.0]): _vg.add([_i], _w, 'REPLACE')
_vg = ob_character.vertex_groups.new(name='shoulder.L')
for _i, _w in zip([1, 3, 18, 20, 27, 28, 29, 30, 107, 112, 115, 116, 121, 129, 254, 256, 262, 263, 278, 279, 280, 281, 282, 283, 285, 287, 292, 293, 324, 325, 332, 333, 347, 348, 349, 352, 356, 357, 358, 360, 387, 388, 390, 391, 393, 401, 402, 404, 405, 407, 416], [0.5, 0.5, 0.5, 0.5, 0.5, 0.5, 0.5, 0.5, 0.5, 0.5, 0.5, 0.5, 0.0, 0.0, 0.25, 0.7575, 0.75, 0.75, 0.0, 0.0, 0.0, 0.0, 0.0, 0.0, 0.5, 0.5, 0.375, 0.375, 0.5, 0.5, 0.0, 0.0, 0.0, 0.0, 0.0, 0.0, 0.0, 0.0, 0.2812, 0.0, 0.778, 0.8286, 0.8352, 0.5458, 0.8638, 0.8952, 0.7295, 0.8641, 0.6995, 0.8812, 0.08574]): _vg.add([_i], _w, 'REPLACE')
_vg = ob_character.vertex_groups.new(name='upper_arm.L')
for _i, _w in zip([1, 3, 27, 28, 29, 30, 31, 32, 33, 34, 41, 42, 43, 44, 107, 115, 116, 121, 122, 123, 129, 278, 279, 280, 281, 282, 283, 292, 293, 298, 301, 303, 306, 332, 333], [0.25, 0.25, 1.0, 1.0, 1.0, 1.0, 0.5, 0.5, 0.5, 0.5, 0.75, 0.75, 0.75, 0.75, 0.25, 1.0, 1.0, 0.75, 0.5, 0.75, 0.5, 1.0, 1.0, 1.0, 1.0, 1.0, 1.0, 1.0, 1.0, 0.75, 0.5, 0.75, 0.5, 1.0, 1.0]): _vg.add([_i], _w, 'REPLACE')
_vg = ob_character.vertex_groups.new(name='forearm.L')
for _i, _w in zip([31, 32, 33, 34, 37, 38, 39, 40, 45, 46, 47, 48, 119, 120, 122, 124, 125, 129, 160, 161, 162, 163, 296, 297, 299, 300, 301, 306, 310, 311], [0.5, 0.5, 0.5, 0.5, 1.0, 1.0, 1.0, 1.0, 0.75, 0.75, 0.75, 0.75, 1.0, 1.0, 0.5, 0.75, 0.75, 0.5, 0.5, 0.5, 0.5, 0.5, 1.0, 1.0, 0.75, 0.75, 0.5, 0.5, 0.5, 0.5]): _vg.add([_i], _w, 'REPLACE')
_vg = ob_character.vertex_groups.new(name='hand.L')
for _i, _w in zip([160, 161, 162, 163, 164, 165, 166, 167, 168, 169, 170, 171, 264, 265, 266, 267, 310, 311, 312, 313, 314, 315, 326, 327], [0.5, 0.5, 0.5, 0.5, 1.0, 1.0, 1.0, 1.0, 1.0, 1.0, 1.0, 1.0, 1.0, 1.0, 1.0, 1.0, 0.5, 0.5, 1.0, 1.0, 1.0, 1.0, 1.0, 1.0]): _vg.add([_i], _w, 'REPLACE')
_vg = ob_character.vertex_groups.new(name='shoulder.R')
for _i, _w in zip([13, 15, 21, 22, 23, 24, 25, 26, 109, 111, 113, 114, 248, 249, 258, 260, 272, 273, 274, 275, 276, 277, 288, 289, 290, 291, 322, 323, 330, 331, 346, 350, 351, 353, 354, 355, 359, 360, 385, 386, 389, 394, 399, 400, 403, 408, 413, 414], [0.5, 0.5, 0.5, 0.5, 0.5, 0.5, 0.5, 0.5, 0.5, 0.5, 0.5, 0.5, 0.25, 0.75, 0.75, 0.75, 0.0, 0.0, 0.0, 0.0, 0.0, 0.0, 0.5, 0.5, 0.375, 0.375, 0.5, 0.5, 0.0, 0.0, 0.0, 0.0, 0.0, 0.25, 0.0, 0.0, 0.2812, 0.0, 0.8568, 0.801, 0.7285, 0.688, 0.8137, 0.8152, 0.8145, 0.7978, 0.1819, 0.166]): _vg.add([_i], _w, 'REPLACE')
_vg = ob_character.vertex_groups.new(name='upper_arm.R')
for _i, _w in zip([13, 15, 23, 24, 25, 26, 35, 36, 49, 50, 55, 56, 57, 58, 109, 113, 114, 117, 118, 128, 130, 272, 273, 274, 275, 276, 277, 290, 291, 294, 295, 302, 307, 330, 331], [0.25, 0.25, 1.0, 1.0, 1.0, 1.0, 0.5, 0.5, 0.5, 0.5, 0.75, 0.75, 0.75, 0.75, 0.25, 1.0, 1.0, 0.5, 0.5, 0.75, 0.75, 1.0, 1.0, 1.0, 1.0, 1.0, 1.0, 1.0, 1.0, 0.5, 0.5, 0.75, 0.75, 1.0, 1.0]): _vg.add([_i], _w, 'REPLACE')
_vg = ob_character.vertex_groups.new(name='forearm.R')
for _i, _w in zip([35, 36, 49, 50, 51, 52, 53, 54, 59, 60, 61, 62, 117, 118, 126, 127, 131, 132, 184, 185, 186, 187, 294, 295, 304, 305, 308, 309, 316, 317], [0.5, 0.5, 0.5, 0.5, 1.0, 1.0, 1.0, 1.0, 0.75, 0.75, 0.75, 0.75, 0.5, 0.5, 1.0, 1.0, 0.75, 0.75, 0.5, 0.5, 0.5, 0.5, 0.5, 0.5, 1.0, 1.0, 0.75, 0.75, 0.5, 0.5]): _vg.add([_i], _w, 'REPLACE')
_vg = ob_character.vertex_groups.new(name='hand.R')
for _i, _w in zip([184, 185, 186, 187, 188, 189, 190, 191, 192, 193, 194, 195, 268, 269, 270, 271, 316, 317, 318, 319, 320, 321, 328, 329], [0.5, 0.5, 0.5, 0.5, 1.0, 1.0, 1.0, 1.0, 1.0, 1.0, 1.0, 1.0, 1.0, 1.0, 0.75, 1.0, 0.5, 0.5, 1.0, 1.0, 1.0, 1.0, 0.875, 1.0]): _vg.add([_i], _w, 'REPLACE')
_vg = ob_character.vertex_groups.new(name='neck')
for _i, _w in zip([5, 7, 211, 216, 218, 227, 230, 236, 237, 238, 239, 240, 241, 242, 243, 244, 245, 250, 251, 255, 261], [1.0, 1.0, 0.0, 0.0, 0.0, 0.0, 0.0, 0.25, 0.0, 0.0, 0.25, 0.25, 0.0, 0.0, 0.0, 1.0, 1.0, 1.0, 1.0, 1.0, 1.0]): _vg.add([_i], _w, 'REPLACE')
_vg = ob_character.vertex_groups.new(name='head')
for _i, _w in zip([208, 209, 210, 211, 212, 213, 214, 215, 216, 217, 218, 219, 220, 221, 222, 223, 224, 225, 226, 227, 228, 229, 230, 231, 232, 233, 234, 235, 236, 237, 238, 239, 240, 241, 242, 243, 425, 426, 427, 428, 429, 430, 431, 432, 433, 434, 435, 436, 437, 438, 439, 440, 441, 442, 443, 444, 445], [1.0, 1.0, 1.0, 1.0, 1.0, 1.0, 1.0, 1.0, 1.0, 1.0, 1.0, 1.0, 1.0, 1.0, 1.0, 1.0, 1.0, 1.0, 1.0, 1.0, 1.0, 1.0, 1.0, 1.0, 1.0, 1.0, 1.0, 1.0, 0.5, 1.0, 1.0, 0.5, 0.5, 1.0, 0.5, 0.5, 1.0, 1.0, 1.0, 1.0, 1.0, 1.0, 1.0, 1.0, 1.0, 1.0, 1.0, 1.0, 1.0, 1.0, 1.0, 1.0, 1.0, 1.0, 1.0, 1.0, 1.0]): _vg.add([_i], _w, 'REPLACE')
_vg = ob_character.vertex_groups.new(name='thigh.L')
for _i, _w in zip([0, 2, 8, 9, 10, 67, 68, 69, 70, 77, 78, 79, 80, 101, 102, 103, 104, 105, 106, 108, 134, 137, 143, 144, 145, 149, 150, 153, 159, 252, 361, 362, 363, 367, 371, 373, 374, 375, 379, 383, 387, 397, 401], [0.25, 0.25, 0.0, 0.0, 0.0, 1.0, 1.0, 1.0, 1.0, 1.0, 1.0, 1.0, 1.0, 1.0, 1.0, 1.0, 1.0, 0.5, 0.5, 0.0, 1.0, 1.0, 1.0, 0.5, 0.25, 0.5, 1.0, 1.0, 1.0, 0.0, 0.0, 0.0, 0.0, 0.0, 0.0, 0.0, 0.0, 0.0, 0.0, 0.0, 0.0, 0.0, 0.0]): _vg.add([_i], _w, 'REPLACE')
_vg = ob_character.vertex_groups.new(name='shin.L')
for _i, _w in zip([63, 66, 71, 72, 73, 74, 75, 76, 105, 106, 135, 136, 144, 149, 151, 152, 173, 175, 177, 179], [1.0, 1.0, 1.0, 1.0, 1.0, 1.0, 1.0, 1.0, 0.5, 0.5, 1.0, 1.0, 0.5, 0.5, 1.0, 1.0, 0.25, 0.5, 0.25, 0.5]): _vg.add([_i], _w, 'REPLACE')
_vg = ob_character.vertex_groups.new(name='foot.L')
for _i, _w in zip([172, 173, 174, 176, 177, 178, 180, 181, 182, 183], [1.0, 0.5, 1.0, 1.0, 0.5, 1.0, 1.0, 1.0, 1.0, 1.0]): _vg.add([_i], _w, 'REPLACE')
_vg = ob_character.vertex_groups.new(name='thigh.R')
for _i, _w in zip([12, 14, 16, 17, 64, 65, 83, 84, 85, 86, 93, 94, 95, 96, 97, 98, 99, 100, 110, 133, 138, 141, 142, 147, 148, 154, 157, 158, 365, 366, 368, 377, 378, 380], [0.25, 0.25, 0.0, 0.0, 0.5, 0.5, 1.0, 1.0, 1.0, 1.0, 1.0, 1.0, 1.0, 1.0, 1.0, 1.0, 1.0, 1.0, 0.0, 0.5, 1.0, 1.0, 1.0, 0.25, 0.5, 1.0, 1.0, 1.0, 0.0, 0.0, 0.0, 0.0, 0.0, 0.0]): _vg.add([_i], _w, 'REPLACE')
_vg = ob_character.vertex_groups.new(name='shin.R')
for _i, _w in zip([64, 65, 81, 82, 87, 88, 89, 90, 91, 92, 133, 139, 140, 148, 155, 156, 197, 199, 201, 203], [0.5, 0.5, 1.0, 1.0, 1.0, 1.0, 1.0, 1.0, 1.0, 1.0, 0.5, 1.0, 1.0, 0.5, 1.0, 1.0, 0.25, 0.5, 0.25, 0.5]): _vg.add([_i], _w, 'REPLACE')
_vg = ob_character.vertex_groups.new(name='foot.R')
for _i, _w in zip([196, 197, 198, 200, 201, 202, 204, 205, 206, 207], [1.0, 0.5, 1.0, 1.0, 0.5, 1.0, 1.0, 1.0, 1.0, 1.0]): _vg.add([_i], _w, 'REPLACE')
_vg = ob_character.vertex_groups.new(name='hip.R')
for _i, _w in zip([8, 9, 101, 104, 108, 143, 252, 253, 361, 362, 367, 371, 372, 373, 374, 379, 383, 384, 387, 388, 390, 391, 393, 397, 398, 401, 402, 404, 405, 407, 410, 412, 415, 416, 417, 419, 423, 424], [0.5, 0.5, 0.75, 0.75, 0.5, 0.75, 0.25, 0.25, 0.5, 0.5, 0.5, 0.25, 0.25, 0.5, 0.5, 0.5, 0.25, 0.25, 0.25, 0.25, 0.25, 0.25, 0.25, 0.25, 0.25, 0.25, 0.25, 0.25, 0.25, 0.25, 0.375, 0.375, 0.25, 0.25, 0.25, 0.25, 0.25, 0.25]): _vg.add([_i], _w, 'REPLACE')
_vg = ob_character.vertex_groups.new(name='hip.L')
for _i, _w in zip([16, 17, 97, 100, 110, 142, 246, 247, 365, 366, 368, 369, 370, 377, 378, 380, 381, 382, 385, 386, 389, 392, 394, 395, 396, 399, 400, 403, 406, 408, 409, 411, 413, 414, 418, 420, 421, 422], [0.5, 0.5, 0.75, 0.75, 0.5, 0.75, 0.5, 0.25, 0.5, 0.5, 0.5, 0.5, 0.25, 0.5, 0.5, 0.5, 0.5, 0.25, 0.5, 0.25, 0.375, 0.5, 0.5, 0.5, 0.25, 0.5, 0.25, 0.375, 0.5, 0.5, 0.5, 0.375, 0.25, 0.25, 0.5, 0.5, 0.25, 0.25]): _vg.add([_i], _w, 'REPLACE')
_m = ob_character.modifiers.new('Armature', 'ARMATURE')
_m = ob_character.modifiers.new('Armature.001', 'ARMATURE')
_m.object = ob_metarig
ob_metarig.location = (0.00159, 0.02733, 0.008653)
ob_metarig.scale = (0.8267, 0.8267, 0.8267)
ob_metarig.show_in_front = True
ob_hair.parent = ob_metarig
ob_hair.matrix_parent_inverse = Matrix(((1.21, -0.0, 0.0, -0.001923), (-0.0, 1.21, -0.0, -0.03306), (0.0, -0.0, 1.21, -0.01047), (-0.0, 0.0, -0.0, 1.0)))
ob_hair.location = (0.0, 0.04066, 1.606)
ob_hair.scale = (0.571, 0.571, 0.571)
_vg = ob_hair.vertex_groups.new(name='hip')
_vg = ob_hair.vertex_groups.new(name='spine')
_vg = ob_hair.vertex_groups.new(name='spine.001')
_vg = ob_hair.vertex_groups.new(name='shoulder.L')
_vg = ob_hair.vertex_groups.new(name='upper_arm.L')
_vg = ob_hair.vertex_groups.new(name='forearm.L')
_vg = ob_hair.vertex_groups.new(name='hand.L')
_vg = ob_hair.vertex_groups.new(name='shoulder.R')
_vg = ob_hair.vertex_groups.new(name='upper_arm.R')
_vg = ob_hair.vertex_groups.new(name='forearm.R')
_vg = ob_hair.vertex_groups.new(name='hand.R')
_vg = ob_hair.vertex_groups.new(name='neck')
_vg = ob_hair.vertex_groups.new(name='head')
_vg.add([0, 1, 2, 3, 4, 5, 6, 7, 8, 9, 10, 11, 12, 13, 14, 15, 16, 17, 18, 19, 20, 21, 22, 23], 1.0, 'REPLACE')
_vg = ob_hair.vertex_groups.new(name='thigh.L')
_vg = ob_hair.vertex_groups.new(name='shin.L')
_vg = ob_hair.vertex_groups.new(name='foot.L')
_vg = ob_hair.vertex_groups.new(name='thigh.R')
_vg = ob_hair.vertex_groups.new(name='shin.R')
_vg = ob_hair.vertex_groups.new(name='foot.R')
_vg = ob_hair.vertex_groups.new(name='hip.R')
_vg = ob_hair.vertex_groups.new(name='hip.L')
_m = ob_hair.modifiers.new('Armature', 'ARMATURE')
_m = ob_hair.modifiers.new('Armature.001', 'ARMATURE')
_m.object = ob_metarig
ob_holster_001.parent = ob_metarig
ob_holster_001.matrix_parent_inverse = Matrix(((1.21, -0.0, 0.0, -0.001923), (-0.0, 1.21, -0.0, -0.03306), (0.0, -0.0, 1.21, -0.01047), (-0.0, 0.0, -0.0, 1.0)))
ob_holster_001.location = (0.1706, 0.03598, 1.164)
ob_holster_001.rotation_euler = (2.073e-09, 0.1745, 2.369e-08)
_vg = ob_holster_001.vertex_groups.new(name='hip')
_vg = ob_holster_001.vertex_groups.new(name='spine')
_vg = ob_holster_001.vertex_groups.new(name='spine.001')
for _i, _w in zip([0, 1, 2, 3, 4, 5, 6, 7], [0.9751, 0.9404, 0.9987, 0.9966, 0.9967, 0.9936, 0.9978, 0.989]): _vg.add([_i], _w, 'REPLACE')
_vg = ob_holster_001.vertex_groups.new(name='shoulder.L')
_vg = ob_holster_001.vertex_groups.new(name='upper_arm.L')
_vg = ob_holster_001.vertex_groups.new(name='forearm.L')
_vg = ob_holster_001.vertex_groups.new(name='hand.L')
_vg = ob_holster_001.vertex_groups.new(name='shoulder.R')
_vg = ob_holster_001.vertex_groups.new(name='upper_arm.R')
_vg = ob_holster_001.vertex_groups.new(name='forearm.R')
_vg = ob_holster_001.vertex_groups.new(name='hand.R')
_vg = ob_holster_001.vertex_groups.new(name='neck')
_vg = ob_holster_001.vertex_groups.new(name='head')
_vg = ob_holster_001.vertex_groups.new(name='thigh.L')
_vg = ob_holster_001.vertex_groups.new(name='shin.L')
_vg = ob_holster_001.vertex_groups.new(name='foot.L')
_vg = ob_holster_001.vertex_groups.new(name='thigh.R')
_vg = ob_holster_001.vertex_groups.new(name='shin.R')
_vg = ob_holster_001.vertex_groups.new(name='foot.R')
_vg = ob_holster_001.vertex_groups.new(name='hip.R')
_vg = ob_holster_001.vertex_groups.new(name='hip.L')
_m = ob_holster_001.modifiers.new('Armature', 'ARMATURE')
_m.object = ob_metarig
ob_holster.parent = ob_metarig
ob_holster.matrix_parent_inverse = Matrix(((1.21, -0.0, 0.0, -0.001923), (-0.0, 1.21, -0.0, -0.03306), (0.0, -0.0, 1.21, -0.01047), (-0.0, 0.0, -0.0, 1.0)))
ob_holster.location = (-0.1706, 0.03598, 1.164)
ob_holster.rotation_euler = (2.073e-09, -0.1745, 1.745e-08)
_vg = ob_holster.vertex_groups.new(name='hip')
_vg = ob_holster.vertex_groups.new(name='spine')
_vg = ob_holster.vertex_groups.new(name='spine.001')
for _i, _w in zip([0, 1, 2, 3, 4, 5, 6, 7], [0.9331, 0.9715, 1.0, 1.0, 0.9004, 0.9707, 1.0, 1.0]): _vg.add([_i], _w, 'REPLACE')
_vg = ob_holster.vertex_groups.new(name='shoulder.L')
_vg = ob_holster.vertex_groups.new(name='upper_arm.L')
_vg = ob_holster.vertex_groups.new(name='forearm.L')
_vg = ob_holster.vertex_groups.new(name='hand.L')
_vg = ob_holster.vertex_groups.new(name='shoulder.R')
_vg = ob_holster.vertex_groups.new(name='upper_arm.R')
_vg = ob_holster.vertex_groups.new(name='forearm.R')
_vg = ob_holster.vertex_groups.new(name='hand.R')
_vg = ob_holster.vertex_groups.new(name='neck')
_vg = ob_holster.vertex_groups.new(name='head')
_vg = ob_holster.vertex_groups.new(name='thigh.L')
_vg = ob_holster.vertex_groups.new(name='shin.L')
_vg = ob_holster.vertex_groups.new(name='foot.L')
_vg = ob_holster.vertex_groups.new(name='thigh.R')
_vg = ob_holster.vertex_groups.new(name='shin.R')
_vg = ob_holster.vertex_groups.new(name='foot.R')
_vg = ob_holster.vertex_groups.new(name='hip.R')
_vg = ob_holster.vertex_groups.new(name='hip.L')
_m = ob_holster.modifiers.new('Armature', 'ARMATURE')
_m.object = ob_metarig
ob_gun.parent = ob_metarig
ob_gun.matrix_parent_inverse = Matrix(((1.21, -0.0, 0.0, -0.001923), (-0.0, 1.21, -0.0, -0.03306), (0.0, -0.0, 1.21, -0.01047), (-0.0, 0.0, -0.0, 1.0)))
ob_gun.location = (-0.6747, 0.04797, 0.8534)
ob_gun.rotation_euler = (-1.571, 0.7854, 3.142)
_vg = ob_gun.vertex_groups.new(name='hip')
_vg = ob_gun.vertex_groups.new(name='spine')
_vg = ob_gun.vertex_groups.new(name='spine.001')
_vg = ob_gun.vertex_groups.new(name='shoulder.L')
_vg = ob_gun.vertex_groups.new(name='upper_arm.L')
_vg = ob_gun.vertex_groups.new(name='forearm.L')
_vg = ob_gun.vertex_groups.new(name='hand.L')
_vg = ob_gun.vertex_groups.new(name='shoulder.R')
_vg = ob_gun.vertex_groups.new(name='upper_arm.R')
_vg = ob_gun.vertex_groups.new(name='forearm.R')
_vg = ob_gun.vertex_groups.new(name='hand.R')
_vg = ob_gun.vertex_groups.new(name='gun')
for _i, _w in zip([0, 1, 2, 3, 4, 5, 6, 7, 8, 9, 10, 11, 12, 13, 14, 15, 16, 17, 18, 19, 20, 21, 22, 23, 24, 25, 26, 27, 28, 29, 30, 31, 32, 33, 34, 35, 36, 37, 38, 39, 40, 41, 42, 43, 44, 45, 46, 47, 48, 49, 50, 51, 52, 53, 54, 55, 56, 57, 58, 59, 60, 61, 62, 63, 64, 65, 66, 67, 68, 69, 70, 71, 72, 73, 74, 75, 76, 77, 78, 79, 80, 81, 82, 83, 84, 85, 86, 87, 88, 89, 90, 91, 92, 93, 94, 95, 96, 97, 98, 99, 100, 101, 102, 103, 104, 105, 106, 107, 108, 109, 110, 111, 112, 113, 114, 115, 116, 117, 118, 119, 120, 121, 122, 123, 124, 125, 126, 127, 128, 129, 130, 131, 132, 133, 134, 135, 136, 137, 138, 139, 140, 141, 142, 143], [0.9961, 0.9984, 0.9998, 1.0, 0.9903, 0.954, 1.0, 0.9997, 0.9994, 0.9999, 0.9998, 0.9999, 0.9931, 0.999, 0.9995, 0.9893, 0.9985, 1.0, 0.9995, 0.9986, 0.9999, 0.9976, 1.0, 0.9993, 0.9999, 0.9972, 0.9994, 0.9997, 0.9991, 0.9998, 1.0, 1.0, 0.9998, 0.9982, 0.9999, 0.9981, 0.9986, 0.9983, 0.9989, 0.9985, 0.9841, 0.9672, 0.9984, 0.9894, 0.9895, 0.9433, 0.9957, 0.9938, 0.9568, 0.9941, 0.9487, 0.9929, 0.9989, 0.9997, 0.9974, 0.9997, 0.9975, 0.9989, 0.9978, 0.9993, 0.9984, 0.9994, 0.9996, 0.9998, 0.9861, 0.9749, 0.9994, 0.9906, 0.9969, 0.9983, 0.9983, 0.9994, 0.9998, 0.9997, 1.0, 0.9999, 1.0, 0.9998, 1.0, 0.9998, 0.9927, 0.9956, 0.9869, 0.995, 0.9932, 0.9997, 0.9968, 0.9997, 0.9998, 0.9999, 0.999, 1.0, 0.9875, 0.9991, 0.9937, 0.9991, 0.9717, 0.9985, 0.9985, 0.9995, 0.9921, 0.9961, 1.0, 1.0, 0.9918, 0.9888, 0.9974, 0.9988, 0.9763, 0.9986, 0.9774, 0.9987, 1.0, 0.9967, 0.9949, 0.996, 0.9966, 0.993, 0.9709, 0.9899, 0.9114, 0.9767, 0.9962, 0.9997, 0.9976, 0.9996, 0.9933, 1.0, 0.9676, 0.9965, 0.9975, 0.9997, 1.0, 1.0, 1.0, 1.0, 0.9956, 0.9946, 1.0, 1.0, 0.9997, 0.9985, 0.9994, 1.0]): _vg.add([_i], _w, 'REPLACE')
_vg = ob_gun.vertex_groups.new(name='neck')
_vg = ob_gun.vertex_groups.new(name='head')
_vg = ob_gun.vertex_groups.new(name='thigh.L')
_vg = ob_gun.vertex_groups.new(name='shin.L')
_vg = ob_gun.vertex_groups.new(name='foot.L')
_vg = ob_gun.vertex_groups.new(name='thigh.R')
_vg = ob_gun.vertex_groups.new(name='shin.R')
_vg = ob_gun.vertex_groups.new(name='foot.R')
_vg = ob_gun.vertex_groups.new(name='hip.R')
_vg = ob_gun.vertex_groups.new(name='hip.L')
_m = ob_gun.modifiers.new('Armature', 'ARMATURE')
_m.object = ob_metarig

# ---- collection membership
col_collection.objects.link(ob_character)
col_collection.objects.link(ob_metarig)
col_collection.objects.link(ob_hair)
col_collection.objects.link(ob_holster_001)
col_collection.objects.link(ob_holster)
col_collection.objects.link(ob_gun)

# ---- scene / render settings (as saved in the file)
scene.frame_start = 1; scene.frame_end = 30; scene.frame_set(16)
scene.render.engine = 'BLENDER_EEVEE_NEXT'
scene.cycles.sampling_pattern = 'TABULATED_SOBOL'
scene.eevee.ray_tracing_options.trace_max_roughness = 0.0
bpy.context.view_layer.update()

# ---- added for rendering (the .blend has no active camera and no usable light): camera, sun
cam_auto = bpy.data.cameras.new('AutoCamera')
cam_auto.lens = 50.0
cam_auto.sensor_width = 36.0
cam_auto.clip_end = 1000.0
ob_auto_camera = bpy.data.objects.new('AutoCamera', cam_auto)
scene.collection.objects.link(ob_auto_camera)
ob_auto_camera.location = (1.94028, -2.70721, 2.3939)
ob_auto_camera.rotation_euler = (1.09748, -7.21219e-08, 0.694738)
scene.camera = ob_auto_camera
light_auto_sun = bpy.data.lights.new('AutoSun', 'SUN')
light_auto_sun.energy = 3.0
light_auto_sun.angle = 0.0523599
ob_auto_sun = bpy.data.objects.new('AutoSun', light_auto_sun)
scene.collection.objects.link(ob_auto_sun)
ob_auto_sun.rotation_euler = (0.872665, 0.174533, 0.523599)
bpy.context.view_layer.update()
